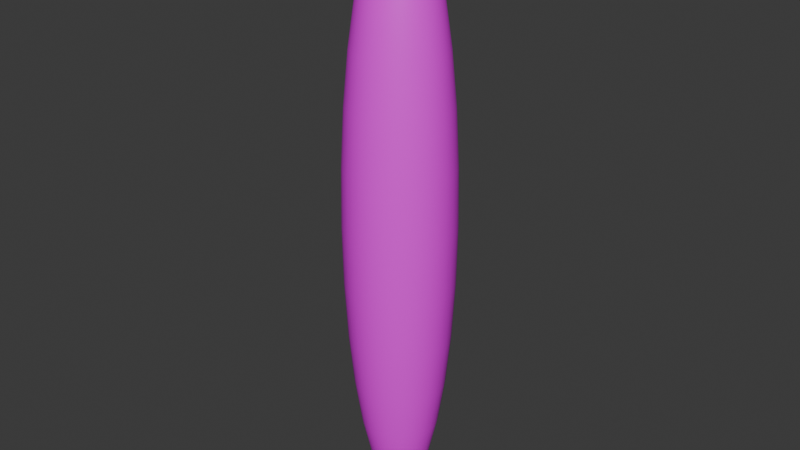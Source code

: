 # Source: animModel.blend  (saved by Blender 4.2.66; exported with 4.5.12 LTS)
import bpy
from mathutils import Matrix  # noqa: F401  (used for matrix-valued properties, if any)

bpy.ops.wm.read_factory_settings(use_empty=True)
scene = bpy.context.scene
scene.name = 'Scene'

# ---- collections
col_collection = bpy.data.collections.new('Collection'); scene.collection.children.link(col_collection)

# ---- images (referenced by path relative to the original .blend; pixels are not part of the script)
import os
ASSET_DIR = os.environ.get("B2B_ASSET_DIR", "")  # directory of the original .blend (textures are referenced by path, not embedded)
HERE = os.path.dirname(os.path.abspath(__file__))  # packed textures are extracted next to this script under _unpacked/

def load_image(name, relpath, width, height, colorspace="sRGB"):
    """Load a texture the original file referenced (path relative to the .blend, or extracted next to this script)."""
    p = next((c for c in (os.path.join(HERE, relpath), os.path.join(ASSET_DIR, relpath)) if relpath and os.path.exists(c)), "")
    if p:
        img = bpy.data.images.load(p, check_existing=True)
        img.name = name
    else:  # same state as the original file: an image datablock whose file is absent (Cycles renders it pink)
        img = bpy.data.images.new(name, width, height)
        img.source = "FILE"
        img.filepath = "//" + (relpath or name)
    img.colorspace_settings.name = colorspace
    return img
img_diffusetexture_png = load_image('DiffuseTexture.png', 'DiffuseTexture.png', 1024, 1024, 'sRGB')

# ---- materials (node trees are filled in below, after node groups)
mat_material_001 = bpy.data.materials.new('Material.001')

# ---- material node trees
mat_material_001.use_nodes = True; mat_material_001.node_tree.nodes.clear()
_N = mat_material_001.node_tree.nodes; _L = mat_material_001.node_tree.links
n0 = _N.new('ShaderNodeBsdfPrincipled'); n0.name = 'Principled BSDF'; n0.location = (10, 300)
n1 = _N.new('ShaderNodeOutputMaterial'); n1.name = 'Material Output'; n1.location = (300, 300)
n2 = _N.new('ShaderNodeTexImage'); n2.name = 'Image Texture'; n2.location = (-363, 274)
n2.image = img_diffusetexture_png
_L.new(n0.outputs[0], n1.inputs[0])
_L.new(n2.outputs[0], n0.inputs[0])
n1.is_active_output = True

# ---- world
world_world = bpy.data.worlds.new('World'); scene.world = world_world
world_world.use_nodes = True; world_world.node_tree.nodes.clear()
_N = world_world.node_tree.nodes; _L = world_world.node_tree.links
n0 = _N.new('ShaderNodeOutputWorld'); n0.name = 'World Output'; n0.location = (300, 300)
n1 = _N.new('ShaderNodeBackground'); n1.name = 'Background'; n1.location = (10, 300)
n1.inputs[0].default_value = (0.05088, 0.05088, 0.05088, 1.0)
_L.new(n1.outputs[0], n0.inputs[0])
n0.is_active_output = True
world_world.color = (0.05088, 0.05088, 0.05088)
world_world.sun_shadow_jitter_overblur = 0.0

# ---- meshes
me_sphere = bpy.data.meshes.new('Sphere')
me_sphere.from_pydata([(0.0, 0.2385, 2.577), (0.0, 0.357, 1.905), (0.0, 0.4211, 1.027), (0.0, 0.4293, 0.5523), (0.0, 0.4211, 0.07722), (0.0, 0.357, -0.8005), (0.01634, 0.08214, 2.94), (0.03205, 0.1611, 2.802), (0.04653, 0.2339, 2.577), (0.05922, 0.2977, 2.274), (0.06964, 0.3501, 1.905), (0.07738, 0.389, 1.484), (0.08214, 0.413, 1.027), (0.08375, 0.4211, 0.5523), (0.08214, 0.413, 0.07722), (0.07738, 0.389, -0.3796), (0.06964, 0.3501, -0.8005), (0.05922, 0.2977, -1.169), (0.04653, 0.2339, -1.472), (0.03205, 0.1611, -1.697), (0.01634, 0.08214, -1.836), (0.03205, 0.07738, 2.94), (0.06287, 0.1518, 2.802), (0.09127, 0.2204, 2.577), (0.1162, 0.2805, 2.274), (0.1366, 0.3298, 1.905), (0.1518, 0.3664, 1.484), (0.1611, 0.389, 1.027), (0.1643, 0.3966, 0.5523), (0.1611, 0.389, 0.07722), (0.1518, 0.3664, -0.3796), (0.1366, 0.3298, -0.8005), (0.1162, 0.2805, -1.169), (0.09127, 0.2204, -1.472), (0.06287, 0.1518, -1.697), (0.03205, 0.07738, -1.836), (0.04653, 0.06964, 2.94), (0.09127, 0.1366, 2.802), (0.1325, 0.1983, 2.577), (0.1687, 0.2524, 2.274), (0.1983, 0.2968, 1.905), (0.2204, 0.3298, 1.484), (0.2339, 0.3501, 1.027), (0.2385, 0.357, 0.5523), (0.2339, 0.3501, 0.07722), (0.2204, 0.3298, -0.3796), (0.1983, 0.2968, -0.8005), (0.1687, 0.2524, -1.169), (0.1325, 0.1983, -1.472), (0.09127, 0.1366, -1.697), (0.04653, 0.06964, -1.836), (0.05922, 0.05922, 2.94), (0.1162, 0.1162, 2.802), (0.1687, 0.1687, 2.577), (0.2147, 0.2147, 2.274), (0.2524, 0.2524, 1.905), (0.2805, 0.2805, 1.484), (0.2977, 0.2977, 1.027), (0.3036, 0.3036, 0.5523), (0.2977, 0.2977, 0.07722), (0.2805, 0.2805, -0.3796), (0.2524, 0.2524, -0.8005), (0.2147, 0.2147, -1.169), (0.1687, 0.1687, -1.472), (0.1162, 0.1162, -1.697), (0.05922, 0.05922, -1.836), (0.06964, 0.04653, 2.94), (0.1366, 0.09127, 2.802), (0.1983, 0.1325, 2.577), (0.2524, 0.1687, 2.274), (0.2968, 0.1983, 1.905), (0.3298, 0.2204, 1.484), (0.3501, 0.2339, 1.027), (0.357, 0.2385, 0.5523), (0.3501, 0.2339, 0.07722), (0.3298, 0.2204, -0.3796), (0.2968, 0.1983, -0.8005), (0.2524, 0.1687, -1.169), (0.1983, 0.1325, -1.472), (0.1366, 0.09127, -1.697), (0.06964, 0.04653, -1.836), (0.0, 0.0, 2.987), (0.07738, 0.03205, 2.94), (0.1518, 0.06287, 2.802), (0.2204, 0.09127, 2.577), (0.2805, 0.1162, 2.274), (0.3298, 0.1366, 1.905), (0.3664, 0.1518, 1.484), (0.389, 0.1611, 1.027), (0.3966, 0.1643, 0.5523), (0.389, 0.1611, 0.07722), (0.3664, 0.1518, -0.3796), (0.3298, 0.1366, -0.8005), (0.2805, 0.1162, -1.169), (0.2204, 0.09127, -1.472), (0.1518, 0.06287, -1.697), (0.07738, 0.03205, -1.836), (0.08214, 0.01634, 2.94), (0.1611, 0.03205, 2.802), (0.2339, 0.04653, 2.577), (0.2977, 0.05922, 2.274), (0.3501, 0.06964, 1.905), (0.389, 0.07738, 1.484), (0.413, 0.08214, 1.027), (0.4211, 0.08375, 0.5523), (0.413, 0.08214, 0.07722), (0.389, 0.07738, -0.3796), (0.3501, 0.06964, -0.8005), (0.2977, 0.05922, -1.169), (0.2339, 0.04653, -1.472), (0.1611, 0.03205, -1.697), (0.08214, 0.01634, -1.836), (0.08375, -4.798e-09, 2.94), (0.1643, -9.596e-09, 2.802), (0.2385, -2.239e-08, 2.577), (0.3036, 6.397e-09, 2.274), (0.357, -3.838e-08, 1.905), (0.3966, 1.919e-08, 1.484), (0.4211, -3.838e-08, 1.027), (0.4293, -7.037e-08, 0.5523), (0.4211, -3.838e-08, 0.07722), (0.3966, 1.919e-08, -0.3796), (0.357, -3.838e-08, -0.8005), (0.3036, 6.397e-09, -1.169), (0.2385, -2.239e-08, -1.472), (0.1643, -9.596e-09, -1.697), (0.08375, -4.798e-09, -1.836), (0.08214, -0.01634, 2.94), (0.1611, -0.03205, 2.802), (0.2339, -0.04653, 2.577), (0.2977, -0.05922, 2.274), (0.3501, -0.06964, 1.905), (0.389, -0.07738, 1.484), (0.413, -0.08214, 1.027), (0.4211, -0.08375, 0.5523), (0.413, -0.08214, 0.07722), (0.389, -0.07738, -0.3796), (0.3501, -0.06964, -0.8005), (0.2977, -0.05922, -1.169), (0.2339, -0.04653, -1.472), (0.1611, -0.03205, -1.697), (0.08214, -0.01634, -1.836), (0.07738, -0.03205, 2.94), (0.1518, -0.06287, 2.802), (0.2204, -0.09127, 2.577), (0.2805, -0.1162, 2.274), (0.3298, -0.1366, 1.905), (0.3664, -0.1518, 1.484), (0.389, -0.1611, 1.027), (0.3966, -0.1643, 0.5523), (0.389, -0.1611, 0.07722), (0.3664, -0.1518, -0.3796), (0.3298, -0.1366, -0.8005), (0.2805, -0.1162, -1.169), (0.2204, -0.09127, -1.472), (0.1518, -0.06287, -1.697), (0.07738, -0.03205, -1.836), (0.06964, -0.04653, 2.94), (0.1366, -0.09127, 2.802), (0.1983, -0.1325, 2.577), (0.2524, -0.1687, 2.274), (0.2968, -0.1983, 1.905), (0.3298, -0.2204, 1.484), (0.3501, -0.2339, 1.027), (0.357, -0.2385, 0.5523), (0.3501, -0.2339, 0.07722), (0.3298, -0.2204, -0.3796), (0.2968, -0.1983, -0.8005), (0.2524, -0.1687, -1.169), (0.1983, -0.1325, -1.472), (0.1366, -0.09127, -1.697), (0.06964, -0.04653, -1.836), (0.05922, -0.05922, 2.94), (0.1162, -0.1162, 2.802), (0.1687, -0.1687, 2.577), (0.2147, -0.2147, 2.274), (0.2524, -0.2524, 1.905), (0.2805, -0.2805, 1.484), (0.2977, -0.2977, 1.027), (0.3036, -0.3036, 0.5523), (0.2977, -0.2977, 0.07722), (0.2805, -0.2805, -0.3796), (0.2524, -0.2524, -0.8005), (0.2147, -0.2147, -1.169), (0.1687, -0.1687, -1.472), (0.1162, -0.1162, -1.697), (0.05922, -0.05922, -1.836), (0.04653, -0.06964, 2.94), (0.09127, -0.1366, 2.802), (0.1325, -0.1983, 2.577), (0.1687, -0.2524, 2.274), (0.1983, -0.2968, 1.905), (0.2204, -0.3298, 1.484), (0.2339, -0.3501, 1.027), (0.2385, -0.357, 0.5523), (0.2339, -0.3501, 0.07722), (0.2204, -0.3298, -0.3796), (0.1983, -0.2968, -0.8005), (0.1687, -0.2524, -1.169), (0.1325, -0.1983, -1.472), (0.09127, -0.1366, -1.697), (0.04653, -0.06964, -1.836), (0.03205, -0.07738, 2.94), (0.06287, -0.1518, 2.802), (0.09127, -0.2204, 2.577), (0.1162, -0.2805, 2.274), (0.1366, -0.3298, 1.905), (0.1518, -0.3664, 1.484), (0.1611, -0.389, 1.027), (0.1643, -0.3966, 0.5523), (0.1611, -0.389, 0.07722), (0.1518, -0.3664, -0.3796), (0.1366, -0.3298, -0.8005), (0.1162, -0.2805, -1.169), (0.09127, -0.2204, -1.472), (0.06287, -0.1518, -1.697), (0.03205, -0.07738, -1.836), (0.01634, -0.08214, 2.94), (0.03205, -0.1611, 2.802), (0.04653, -0.2339, 2.577), (0.05922, -0.2977, 2.274), (0.06964, -0.3501, 1.905), (0.07738, -0.389, 1.484), (0.08214, -0.413, 1.027), (0.08375, -0.4211, 0.5523), (0.08214, -0.413, 0.07722), (0.07738, -0.389, -0.3796), (0.06964, -0.3501, -0.8005), (0.05922, -0.2977, -1.169), (0.04653, -0.2339, -1.472), (0.03205, -0.1611, -1.697), (0.01634, -0.08214, -1.836), (-3.199e-09, -0.08375, 2.94), (-2.239e-08, -0.1643, 2.802), (-4.158e-08, -0.2385, 2.577), (-6.397e-09, -0.3036, 2.274), (-4.478e-08, -0.357, 1.905), (1.279e-08, -0.3966, 1.484), (-5.757e-08, -0.4211, 1.027), (-1.407e-07, -0.4293, 0.5523), (-5.757e-08, -0.4211, 0.07722), (1.279e-08, -0.3966, -0.3796), (-4.478e-08, -0.357, -0.8005), (-6.397e-09, -0.3036, -1.169), (-4.158e-08, -0.2385, -1.472), (-2.239e-08, -0.1643, -1.697), (-3.199e-09, -0.08375, -1.836), (-0.01634, -0.08214, 2.94), (-0.03205, -0.1611, 2.802), (-0.04653, -0.2339, 2.577), (-0.05922, -0.2977, 2.274), (-0.06964, -0.3501, 1.905), (-0.07738, -0.389, 1.484), (-0.08214, -0.413, 1.027), (-0.08375, -0.4211, 0.5523), (-0.08214, -0.413, 0.07722), (-0.07738, -0.389, -0.3796), (-0.06964, -0.3501, -0.8005), (-0.05922, -0.2977, -1.169), (-0.04653, -0.2339, -1.472), (-0.03205, -0.1611, -1.697), (-0.01634, -0.08214, -1.836), (-0.03205, -0.07738, 2.94), (-0.06287, -0.1518, 2.802), (-0.09127, -0.2204, 2.577), (-0.1162, -0.2805, 2.274), (-0.1366, -0.3298, 1.905), (-0.1518, -0.3664, 1.484), (-0.1611, -0.389, 1.027), (-0.1643, -0.3966, 0.5523), (-0.1611, -0.389, 0.07722), (-0.1518, -0.3664, -0.3796), (-0.1366, -0.3298, -0.8005), (-0.1162, -0.2805, -1.169), (-0.09127, -0.2204, -1.472), (-0.06287, -0.1518, -1.697), (-0.03205, -0.07738, -1.836), (-0.04653, -0.06964, 2.94), (-0.09127, -0.1366, 2.802), (-0.1325, -0.1983, 2.577), (-0.1687, -0.2524, 2.274), (-0.1983, -0.2968, 1.905), (-0.2204, -0.3298, 1.484), (-0.2339, -0.3501, 1.027), (-0.2385, -0.357, 0.5523), (-0.2339, -0.3501, 0.07722), (-0.2204, -0.3298, -0.3796), (-0.1983, -0.2968, -0.8005), (-0.1687, -0.2524, -1.169), (-0.1325, -0.1983, -1.472), (-0.09127, -0.1366, -1.697), (-0.04653, -0.06964, -1.836), (-0.05922, -0.05922, 2.94), (-0.1162, -0.1162, 2.802), (-0.1687, -0.1687, 2.577), (-0.2147, -0.2147, 2.274), (-0.2524, -0.2524, 1.905), (-0.2805, -0.2805, 1.484), (-0.2977, -0.2977, 1.027), (-0.3036, -0.3036, 0.5523), (-0.2977, -0.2977, 0.07722), (-0.2805, -0.2805, -0.3796), (-0.2524, -0.2524, -0.8005), (-0.2147, -0.2147, -1.169), (-0.1687, -0.1687, -1.472), (-0.1162, -0.1162, -1.697), (-0.05922, -0.05922, -1.836), (0.0, 0.0, -1.883), (-0.06964, -0.04653, 2.94), (-0.1366, -0.09127, 2.802), (-0.1983, -0.1325, 2.577), (-0.2524, -0.1687, 2.274), (-0.2968, -0.1983, 1.905), (-0.3298, -0.2204, 1.484), (-0.3501, -0.2339, 1.027), (-0.357, -0.2385, 0.5523), (-0.3501, -0.2339, 0.07722), (-0.3298, -0.2204, -0.3796), (-0.2968, -0.1983, -0.8005), (-0.2524, -0.1687, -1.169), (-0.1983, -0.1325, -1.472), (-0.1366, -0.09127, -1.697), (-0.06964, -0.04653, -1.836), (-0.07738, -0.03205, 2.94), (-0.1518, -0.06287, 2.802), (-0.2204, -0.09127, 2.577), (-0.2805, -0.1162, 2.274), (-0.3298, -0.1366, 1.905), (-0.3664, -0.1518, 1.484), (-0.389, -0.1611, 1.027), (-0.3966, -0.1643, 0.5523), (-0.389, -0.1611, 0.07722), (-0.3664, -0.1518, -0.3796), (-0.3298, -0.1366, -0.8005), (-0.2805, -0.1162, -1.169), (-0.2204, -0.09127, -1.472), (-0.1518, -0.06287, -1.697), (-0.07738, -0.03205, -1.836), (-0.08214, -0.01634, 2.94), (-0.1611, -0.03205, 2.802), (-0.2339, -0.04653, 2.577), (-0.2977, -0.05922, 2.274), (-0.3501, -0.06964, 1.905), (-0.389, -0.07738, 1.484), (-0.413, -0.08214, 1.027), (-0.4211, -0.08375, 0.5523), (-0.413, -0.08214, 0.07722), (-0.389, -0.07738, -0.3796), (-0.3501, -0.06964, -0.8005), (-0.2977, -0.05922, -1.169), (-0.2339, -0.04653, -1.472), (-0.1611, -0.03205, -1.697), (-0.08214, -0.01634, -1.836), (-0.08375, 7.996e-09, 2.94), (-0.1643, 2.239e-08, 2.802), (-0.2385, 6.397e-08, 2.577), (-0.3036, 1.279e-08, 2.274), (-0.357, 7.037e-08, 1.905), (-0.3966, 6.397e-09, 1.484), (-0.4211, 1.151e-07, 1.027), (-0.4293, 1.919e-07, 0.5523), (-0.4211, 1.151e-07, 0.07722), (-0.3966, 6.397e-09, -0.3796), (-0.357, 7.037e-08, -0.8005), (-0.3036, 1.279e-08, -1.169), (-0.2385, 6.397e-08, -1.472), (-0.1643, 2.239e-08, -1.697), (-0.08375, 7.996e-09, -1.836), (-0.08214, 0.01634, 2.94), (-0.1611, 0.03205, 2.802), (-0.2339, 0.04653, 2.577), (-0.2977, 0.05922, 2.274), (-0.3501, 0.06964, 1.905), (-0.389, 0.07738, 1.484), (-0.413, 0.08214, 1.027), (-0.4211, 0.08375, 0.5523), (-0.413, 0.08214, 0.07722), (-0.389, 0.07738, -0.3796), (-0.3501, 0.06964, -0.8005), (-0.2977, 0.05922, -1.169), (-0.2339, 0.04653, -1.472), (-0.1611, 0.03205, -1.697), (-0.08214, 0.01634, -1.836), (-0.07738, 0.03205, 2.94), (-0.1518, 0.06287, 2.802), (-0.2204, 0.09127, 2.577), (-0.2805, 0.1162, 2.274), (-0.3298, 0.1366, 1.905), (-0.3664, 0.1518, 1.484), (-0.389, 0.1611, 1.027), (-0.3966, 0.1643, 0.5523), (-0.389, 0.1611, 0.07722), (-0.3664, 0.1518, -0.3796), (-0.3298, 0.1366, -0.8005), (-0.2805, 0.1162, -1.169), (-0.2204, 0.09127, -1.472), (-0.1518, 0.06287, -1.697), (-0.07738, 0.03205, -1.836), (-0.06964, 0.04653, 2.94), (-0.1366, 0.09127, 2.802), (-0.1983, 0.1325, 2.577), (-0.2524, 0.1687, 2.274), (-0.2968, 0.1983, 1.905), (-0.3298, 0.2204, 1.484), (-0.3501, 0.2339, 1.027), (-0.357, 0.2385, 0.5523), (-0.3501, 0.2339, 0.07722), (-0.3298, 0.2204, -0.3796), (-0.2968, 0.1983, -0.8005), (-0.2524, 0.1687, -1.169), (-0.1983, 0.1325, -1.472), (-0.1366, 0.09127, -1.697), (-0.06964, 0.04653, -1.836), (-0.05922, 0.05922, 2.94), (-0.1162, 0.1162, 2.802), (-0.1687, 0.1687, 2.577), (-0.2147, 0.2147, 2.274), (-0.2524, 0.2524, 1.905), (-0.2805, 0.2805, 1.484), (-0.2977, 0.2977, 1.027), (-0.3036, 0.3036, 0.5523), (-0.2977, 0.2977, 0.07722), (-0.2805, 0.2805, -0.3796), (-0.2524, 0.2524, -0.8005), (-0.2147, 0.2147, -1.169), (-0.1687, 0.1687, -1.472), (-0.1162, 0.1162, -1.697), (-0.05922, 0.05922, -1.836), (-0.04653, 0.06964, 2.94), (-0.09127, 0.1366, 2.802), (-0.1325, 0.1983, 2.577), (-0.1687, 0.2524, 2.274), (-0.1983, 0.2968, 1.905), (-0.2204, 0.3298, 1.484), (-0.2339, 0.3501, 1.027), (-0.2385, 0.357, 0.5523), (-0.2339, 0.3501, 0.07722), (-0.2204, 0.3298, -0.3796), (-0.1983, 0.2968, -0.8005), (-0.1687, 0.2524, -1.169), (-0.1325, 0.1983, -1.472), (-0.09127, 0.1366, -1.697), (-0.04653, 0.06964, -1.836), (-0.03205, 0.07738, 2.94), (-0.06287, 0.1518, 2.802), (-0.09127, 0.2204, 2.577), (-0.1162, 0.2805, 2.274), (-0.1366, 0.3298, 1.905), (-0.1518, 0.3664, 1.484), (-0.1611, 0.389, 1.027), (-0.1643, 0.3966, 0.5523), (-0.1611, 0.389, 0.07722), (-0.1518, 0.3664, -0.3796), (-0.1366, 0.3298, -0.8005), (-0.1162, 0.2805, -1.169), (-0.09127, 0.2204, -1.472), (-0.06287, 0.1518, -1.697), (-0.03205, 0.07738, -1.836), (-0.01634, 0.08214, 2.94), (-0.03205, 0.1611, 2.802), (-0.04653, 0.2339, 2.577), (-0.05922, 0.2977, 2.274), (-0.06964, 0.3501, 1.905), (-0.07738, 0.389, 1.484), (-0.08214, 0.413, 1.027), (-0.08375, 0.4211, 0.5523), (-0.08214, 0.413, 0.07722), (-0.07738, 0.389, -0.3796), (-0.06964, 0.3501, -0.8005), (-0.05922, 0.2977, -1.169), (-0.04653, 0.2339, -1.472), (-0.03205, 0.1611, -1.697), (-0.01634, 0.08214, -1.836), (6.397e-09, 0.08375, 2.94), (2.879e-08, 0.1643, 2.802), (3.838e-08, 0.3036, 2.274), (2.559e-08, 0.3966, 1.484), (2.559e-08, 0.3966, -0.3796), (3.838e-08, 0.3036, -1.169), (9.276e-08, 0.2385, -1.472), (2.879e-08, 0.1643, -1.697), (6.397e-09, 0.08375, -1.836)], [], [(5, 477, 15, 16), (475, 0, 8, 9), (478, 5, 16, 17), (1, 475, 9, 10), (479, 478, 17, 18), (476, 1, 10, 11), (480, 479, 18, 19), (2, 476, 11, 12), (481, 480, 19, 20), (3, 2, 12, 13), (473, 81, 6), (307, 481, 20), (4, 3, 13, 14), (474, 473, 6, 7), (477, 4, 14, 15), (0, 474, 7, 8), (15, 14, 29, 30), (8, 7, 22, 23), (16, 15, 30, 31), (9, 8, 23, 24), (17, 16, 31, 32), (10, 9, 24, 25), (18, 17, 32, 33), (11, 10, 25, 26), (19, 18, 33, 34), (12, 11, 26, 27), (20, 19, 34, 35), (13, 12, 27, 28), (6, 81, 21), (307, 20, 35), (14, 13, 28, 29), (7, 6, 21, 22), (34, 33, 48, 49), (27, 26, 41, 42), (35, 34, 49, 50), (28, 27, 42, 43), (21, 81, 36), (307, 35, 50), (29, 28, 43, 44), (22, 21, 36, 37), (30, 29, 44, 45), (23, 22, 37, 38), (31, 30, 45, 46), (24, 23, 38, 39), (32, 31, 46, 47), (25, 24, 39, 40), (33, 32, 47, 48), (26, 25, 40, 41), (38, 37, 52, 53), (46, 45, 60, 61), (39, 38, 53, 54), (47, 46, 61, 62), (40, 39, 54, 55), (48, 47, 62, 63), (41, 40, 55, 56), (49, 48, 63, 64), (42, 41, 56, 57), (50, 49, 64, 65), (43, 42, 57, 58), (36, 81, 51), (307, 50, 65), (44, 43, 58, 59), (37, 36, 51, 52), (45, 44, 59, 60), (57, 56, 71, 72), (65, 64, 79, 80), (58, 57, 72, 73), (51, 81, 66), (307, 65, 80), (59, 58, 73, 74), (52, 51, 66, 67), (60, 59, 74, 75), (53, 52, 67, 68), (61, 60, 75, 76), (54, 53, 68, 69), (62, 61, 76, 77), (55, 54, 69, 70), (63, 62, 77, 78), (56, 55, 70, 71), (64, 63, 78, 79), (76, 75, 91, 92), (69, 68, 84, 85), (77, 76, 92, 93), (70, 69, 85, 86), (78, 77, 93, 94), (71, 70, 86, 87), (79, 78, 94, 95), (72, 71, 87, 88), (80, 79, 95, 96), (73, 72, 88, 89), (66, 81, 82), (307, 80, 96), (74, 73, 89, 90), (67, 66, 82, 83), (75, 74, 90, 91), (68, 67, 83, 84), (96, 95, 110, 111), (89, 88, 103, 104), (82, 81, 97), (307, 96, 111), (90, 89, 104, 105), (83, 82, 97, 98), (91, 90, 105, 106), (84, 83, 98, 99), (92, 91, 106, 107), (85, 84, 99, 100), (93, 92, 107, 108), (86, 85, 100, 101), (94, 93, 108, 109), (87, 86, 101, 102), (95, 94, 109, 110), (88, 87, 102, 103), (108, 107, 122, 123), (101, 100, 115, 116), (109, 108, 123, 124), (102, 101, 116, 117), (110, 109, 124, 125), (103, 102, 117, 118), (111, 110, 125, 126), (104, 103, 118, 119), (97, 81, 112), (307, 111, 126), (105, 104, 119, 120), (98, 97, 112, 113), (106, 105, 120, 121), (99, 98, 113, 114), (107, 106, 121, 122), (100, 99, 114, 115), (112, 81, 127), (307, 126, 141), (120, 119, 134, 135), (113, 112, 127, 128), (121, 120, 135, 136), (114, 113, 128, 129), (122, 121, 136, 137), (115, 114, 129, 130), (123, 122, 137, 138), (116, 115, 130, 131), (124, 123, 138, 139), (117, 116, 131, 132), (125, 124, 139, 140), (118, 117, 132, 133), (126, 125, 140, 141), (119, 118, 133, 134), (131, 130, 145, 146), (139, 138, 153, 154), (132, 131, 146, 147), (140, 139, 154, 155), (133, 132, 147, 148), (141, 140, 155, 156), (134, 133, 148, 149), (127, 81, 142), (307, 141, 156), (135, 134, 149, 150), (128, 127, 142, 143), (136, 135, 150, 151), (129, 128, 143, 144), (137, 136, 151, 152), (130, 129, 144, 145), (138, 137, 152, 153), (150, 149, 164, 165), (143, 142, 157, 158), (151, 150, 165, 166), (144, 143, 158, 159), (152, 151, 166, 167), (145, 144, 159, 160), (153, 152, 167, 168), (146, 145, 160, 161), (154, 153, 168, 169), (147, 146, 161, 162), (155, 154, 169, 170), (148, 147, 162, 163), (156, 155, 170, 171), (149, 148, 163, 164), (142, 81, 157), (307, 156, 171), (169, 168, 183, 184), (162, 161, 176, 177), (170, 169, 184, 185), (163, 162, 177, 178), (171, 170, 185, 186), (164, 163, 178, 179), (157, 81, 172), (307, 171, 186), (165, 164, 179, 180), (158, 157, 172, 173), (166, 165, 180, 181), (159, 158, 173, 174), (167, 166, 181, 182), (160, 159, 174, 175), (168, 167, 182, 183), (161, 160, 175, 176), (173, 172, 187, 188), (181, 180, 195, 196), (174, 173, 188, 189), (182, 181, 196, 197), (175, 174, 189, 190), (183, 182, 197, 198), (176, 175, 190, 191), (184, 183, 198, 199), (177, 176, 191, 192), (185, 184, 199, 200), (178, 177, 192, 193), (186, 185, 200, 201), (179, 178, 193, 194), (172, 81, 187), (307, 186, 201), (180, 179, 194, 195), (192, 191, 206, 207), (200, 199, 214, 215), (193, 192, 207, 208), (201, 200, 215, 216), (194, 193, 208, 209), (187, 81, 202), (307, 201, 216), (195, 194, 209, 210), (188, 187, 202, 203), (196, 195, 210, 211), (189, 188, 203, 204), (197, 196, 211, 212), (190, 189, 204, 205), (198, 197, 212, 213), (191, 190, 205, 206), (199, 198, 213, 214), (211, 210, 225, 226), (204, 203, 218, 219), (212, 211, 226, 227), (205, 204, 219, 220), (213, 212, 227, 228), (206, 205, 220, 221), (214, 213, 228, 229), (207, 206, 221, 222), (215, 214, 229, 230), (208, 207, 222, 223), (216, 215, 230, 231), (209, 208, 223, 224), (202, 81, 217), (307, 216, 231), (210, 209, 224, 225), (203, 202, 217, 218), (230, 229, 244, 245), (223, 222, 237, 238), (231, 230, 245, 246), (224, 223, 238, 239), (217, 81, 232), (307, 231, 246), (225, 224, 239, 240), (218, 217, 232, 233), (226, 225, 240, 241), (219, 218, 233, 234), (227, 226, 241, 242), (220, 219, 234, 235), (228, 227, 242, 243), (221, 220, 235, 236), (229, 228, 243, 244), (222, 221, 236, 237), (242, 241, 256, 257), (235, 234, 249, 250), (243, 242, 257, 258), (236, 235, 250, 251), (244, 243, 258, 259), (237, 236, 251, 252), (245, 244, 259, 260), (238, 237, 252, 253), (246, 245, 260, 261), (239, 238, 253, 254), (232, 81, 247), (307, 246, 261), (240, 239, 254, 255), (233, 232, 247, 248), (241, 240, 255, 256), (234, 233, 248, 249), (261, 260, 275, 276), (254, 253, 268, 269), (247, 81, 262), (307, 261, 276), (255, 254, 269, 270), (248, 247, 262, 263), (256, 255, 270, 271), (249, 248, 263, 264), (257, 256, 271, 272), (250, 249, 264, 265), (258, 257, 272, 273), (251, 250, 265, 266), (259, 258, 273, 274), (252, 251, 266, 267), (260, 259, 274, 275), (253, 252, 267, 268), (265, 264, 279, 280), (273, 272, 287, 288), (266, 265, 280, 281), (274, 273, 288, 289), (267, 266, 281, 282), (275, 274, 289, 290), (268, 267, 282, 283), (276, 275, 290, 291), (269, 268, 283, 284), (262, 81, 277), (307, 276, 291), (270, 269, 284, 285), (263, 262, 277, 278), (271, 270, 285, 286), (264, 263, 278, 279), (272, 271, 286, 287), (284, 283, 298, 299), (277, 81, 292), (307, 291, 306), (285, 284, 299, 300), (278, 277, 292, 293), (286, 285, 300, 301), (279, 278, 293, 294), (287, 286, 301, 302), (280, 279, 294, 295), (288, 287, 302, 303), (281, 280, 295, 296), (289, 288, 303, 304), (282, 281, 296, 297), (290, 289, 304, 305), (283, 282, 297, 298), (291, 290, 305, 306), (303, 302, 318, 319), (296, 295, 311, 312), (304, 303, 319, 320), (297, 296, 312, 313), (305, 304, 320, 321), (298, 297, 313, 314), (306, 305, 321, 322), (299, 298, 314, 315), (292, 81, 308), (307, 306, 322), (300, 299, 315, 316), (293, 292, 308, 309), (301, 300, 316, 317), (294, 293, 309, 310), (302, 301, 317, 318), (295, 294, 310, 311), (308, 81, 323), (307, 322, 337), (316, 315, 330, 331), (309, 308, 323, 324), (317, 316, 331, 332), (310, 309, 324, 325), (318, 317, 332, 333), (311, 310, 325, 326), (319, 318, 333, 334), (312, 311, 326, 327), (320, 319, 334, 335), (313, 312, 327, 328), (321, 320, 335, 336), (314, 313, 328, 329), (322, 321, 336, 337), (315, 314, 329, 330), (327, 326, 341, 342), (335, 334, 349, 350), (328, 327, 342, 343), (336, 335, 350, 351), (329, 328, 343, 344), (337, 336, 351, 352), (330, 329, 344, 345), (323, 81, 338), (307, 337, 352), (331, 330, 345, 346), (324, 323, 338, 339), (332, 331, 346, 347), (325, 324, 339, 340), (333, 332, 347, 348), (326, 325, 340, 341), (334, 333, 348, 349), (346, 345, 360, 361), (339, 338, 353, 354), (347, 346, 361, 362), (340, 339, 354, 355), (348, 347, 362, 363), (341, 340, 355, 356), (349, 348, 363, 364), (342, 341, 356, 357), (350, 349, 364, 365), (343, 342, 357, 358), (351, 350, 365, 366), (344, 343, 358, 359), (352, 351, 366, 367), (345, 344, 359, 360), (338, 81, 353), (307, 352, 367), (365, 364, 379, 380), (358, 357, 372, 373), (366, 365, 380, 381), (359, 358, 373, 374), (367, 366, 381, 382), (360, 359, 374, 375), (353, 81, 368), (307, 367, 382), (361, 360, 375, 376), (354, 353, 368, 369), (362, 361, 376, 377), (355, 354, 369, 370), (363, 362, 377, 378), (356, 355, 370, 371), (364, 363, 378, 379), (357, 356, 371, 372), (377, 376, 391, 392), (370, 369, 384, 385), (378, 377, 392, 393), (371, 370, 385, 386), (379, 378, 393, 394), (372, 371, 386, 387), (380, 379, 394, 395), (373, 372, 387, 388), (381, 380, 395, 396), (374, 373, 388, 389), (382, 381, 396, 397), (375, 374, 389, 390), (368, 81, 383), (307, 382, 397), (376, 375, 390, 391), (369, 368, 383, 384), (396, 395, 410, 411), (389, 388, 403, 404), (397, 396, 411, 412), (390, 389, 404, 405), (383, 81, 398), (307, 397, 412), (391, 390, 405, 406), (384, 383, 398, 399), (392, 391, 406, 407), (385, 384, 399, 400), (393, 392, 407, 408), (386, 385, 400, 401), (394, 393, 408, 409), (387, 386, 401, 402), (395, 394, 409, 410), (388, 387, 402, 403), (400, 399, 414, 415), (408, 407, 422, 423), (401, 400, 415, 416), (409, 408, 423, 424), (402, 401, 416, 417), (410, 409, 424, 425), (403, 402, 417, 418), (411, 410, 425, 426), (404, 403, 418, 419), (412, 411, 426, 427), (405, 404, 419, 420), (398, 81, 413), (307, 412, 427), (406, 405, 420, 421), (399, 398, 413, 414), (407, 406, 421, 422), (419, 418, 433, 434), (427, 426, 441, 442), (420, 419, 434, 435), (413, 81, 428), (307, 427, 442), (421, 420, 435, 436), (414, 413, 428, 429), (422, 421, 436, 437), (415, 414, 429, 430), (423, 422, 437, 438), (416, 415, 430, 431), (424, 423, 438, 439), (417, 416, 431, 432), (425, 424, 439, 440), (418, 417, 432, 433), (426, 425, 440, 441), (438, 437, 452, 453), (431, 430, 445, 446), (439, 438, 453, 454), (432, 431, 446, 447), (440, 439, 454, 455), (433, 432, 447, 448), (441, 440, 455, 456), (434, 433, 448, 449), (442, 441, 456, 457), (435, 434, 449, 450), (428, 81, 443), (307, 442, 457), (436, 435, 450, 451), (429, 428, 443, 444), (437, 436, 451, 452), (430, 429, 444, 445), (457, 456, 471, 472), (450, 449, 464, 465), (443, 81, 458), (307, 457, 472), (451, 450, 465, 466), (444, 443, 458, 459), (452, 451, 466, 467), (445, 444, 459, 460), (453, 452, 467, 468), (446, 445, 460, 461), (454, 453, 468, 469), (447, 446, 461, 462), (455, 454, 469, 470), (448, 447, 462, 463), (456, 455, 470, 471), (449, 448, 463, 464), (461, 460, 0, 475), (469, 468, 5, 478), (462, 461, 475, 1), (470, 469, 478, 479), (463, 462, 1, 476), (471, 470, 479, 480), (464, 463, 476, 2), (472, 471, 480, 481), (465, 464, 2, 3), (458, 81, 473), (307, 472, 481), (466, 465, 3, 4), (459, 458, 473, 474), (467, 466, 4, 477), (460, 459, 474, 0), (468, 467, 477, 5)])
me_sphere.polygons.foreach_set('use_smooth', [True] * 512)
_uv = me_sphere.uv_layers.new(name='UVMap')
_uv.uv.foreach_set('vector', [0.75, 0.3125, 0.75, 0.375, 0.7188, 0.375, 0.7188, 0.3125, 0.75, 0.75, 0.75, 0.8125, 0.7188, 0.8125, 0.7188, 0.75, 0.75, 0.25, 0.75, 0.3125, 0.7188, 0.3125, 0.7188, 0.25, 0.75, 0.6875, 0.75, 0.75, 0.7188, 0.75, 0.7188, 0.6875, 0.75, 0.1875, 0.75, 0.25, 0.7188, 0.25, 0.7188, 0.1875, 0.75, 0.625, 0.75, 0.6875, 0.7188, 0.6875, 0.7188, 0.625, 0.75, 0.125, 0.75, 0.1875, 0.7188, 0.1875, 0.7188, 0.125, 0.75, 0.5625, 0.75, 0.625, 0.7188, 0.625, 0.7188, 0.5625, 0.75, 0.0625, 0.75, 0.125, 0.7188, 0.125, 0.7188, 0.0625, 0.75, 0.5, 0.75, 0.5625, 0.7188, 0.5625, 0.7188, 0.5, 0.75, 0.9375, 0.7344, 1.0, 0.7188, 0.9375, 0.7344, 0.0, 0.75, 0.0625, 0.7188, 0.0625, 0.75, 0.4375, 0.75, 0.5, 0.7188, 0.5, 0.7188, 0.4375, 0.75, 0.875, 0.75, 0.9375, 0.7188, 0.9375, 0.7188, 0.875, 0.75, 0.375, 0.75, 0.4375, 0.7188, 0.4375, 0.7188, 0.375, 0.75, 0.8125, 0.75, 0.875, 0.7188, 0.875, 0.7188, 0.8125, 0.7188, 0.375, 0.7188, 0.4375, 0.6875, 0.4375, 0.6875, 0.375, 0.7188, 0.8125, 0.7188, 0.875, 0.6875, 0.875, 0.6875, 0.8125, 0.7188, 0.3125, 0.7188, 0.375, 0.6875, 0.375, 0.6875, 0.3125, 0.7188, 0.75, 0.7188, 0.8125, 0.6875, 0.8125, 0.6875, 0.75, 0.7188, 0.25, 0.7188, 0.3125, 0.6875, 0.3125, 0.6875, 0.25, 0.7188, 0.6875, 0.7188, 0.75, 0.6875, 0.75, 0.6875, 0.6875, 0.7188, 0.1875, 0.7188, 0.25, 0.6875, 0.25, 0.6875, 0.1875, 0.7188, 0.625, 0.7188, 0.6875, 0.6875, 0.6875, 0.6875, 0.625, 0.7188, 0.125, 0.7188, 0.1875, 0.6875, 0.1875, 0.6875, 0.125, 0.7188, 0.5625, 0.7188, 0.625, 0.6875, 0.625, 0.6875, 0.5625, 0.7188, 0.0625, 0.7188, 0.125, 0.6875, 0.125, 0.6875, 0.0625, 0.7188, 0.5, 0.7188, 0.5625, 0.6875, 0.5625, 0.6875, 0.5, 0.7188, 0.9375, 0.7031, 1.0, 0.6875, 0.9375, 0.7031, 0.0, 0.7188, 0.0625, 0.6875, 0.0625, 0.7188, 0.4375, 0.7188, 0.5, 0.6875, 0.5, 0.6875, 0.4375, 0.7188, 0.875, 0.7188, 0.9375, 0.6875, 0.9375, 0.6875, 0.875, 0.6875, 0.125, 0.6875, 0.1875, 0.6562, 0.1875, 0.6562, 0.125, 0.6875, 0.5625, 0.6875, 0.625, 0.6562, 0.625, 0.6562, 0.5625, 0.6875, 0.0625, 0.6875, 0.125, 0.6562, 0.125, 0.6562, 0.0625, 0.6875, 0.5, 0.6875, 0.5625, 0.6562, 0.5625, 0.6562, 0.5, 0.6875, 0.9375, 0.6719, 1.0, 0.6562, 0.9375, 0.6719, 0.0, 0.6875, 0.0625, 0.6562, 0.0625, 0.6875, 0.4375, 0.6875, 0.5, 0.6562, 0.5, 0.6562, 0.4375, 0.6875, 0.875, 0.6875, 0.9375, 0.6562, 0.9375, 0.6562, 0.875, 0.6875, 0.375, 0.6875, 0.4375, 0.6562, 0.4375, 0.6562, 0.375, 0.6875, 0.8125, 0.6875, 0.875, 0.6562, 0.875, 0.6562, 0.8125, 0.6875, 0.3125, 0.6875, 0.375, 0.6562, 0.375, 0.6562, 0.3125, 0.6875, 0.75, 0.6875, 0.8125, 0.6562, 0.8125, 0.6562, 0.75, 0.6875, 0.25, 0.6875, 0.3125, 0.6562, 0.3125, 0.6562, 0.25, 0.6875, 0.6875, 0.6875, 0.75, 0.6562, 0.75, 0.6562, 0.6875, 0.6875, 0.1875, 0.6875, 0.25, 0.6562, 0.25, 0.6562, 0.1875, 0.6875, 0.625, 0.6875, 0.6875, 0.6562, 0.6875, 0.6562, 0.625, 0.6562, 0.8125, 0.6562, 0.875, 0.625, 0.875, 0.625, 0.8125, 0.6562, 0.3125, 0.6562, 0.375, 0.625, 0.375, 0.625, 0.3125, 0.6562, 0.75, 0.6562, 0.8125, 0.625, 0.8125, 0.625, 0.75, 0.6562, 0.25, 0.6562, 0.3125, 0.625, 0.3125, 0.625, 0.25, 0.6562, 0.6875, 0.6562, 0.75, 0.625, 0.75, 0.625, 0.6875, 0.6562, 0.1875, 0.6562, 0.25, 0.625, 0.25, 0.625, 0.1875, 0.6562, 0.625, 0.6562, 0.6875, 0.625, 0.6875, 0.625, 0.625, 0.6562, 0.125, 0.6562, 0.1875, 0.625, 0.1875, 0.625, 0.125, 0.6562, 0.5625, 0.6562, 0.625, 0.625, 0.625, 0.625, 0.5625, 0.6562, 0.0625, 0.6562, 0.125, 0.625, 0.125, 0.625, 0.0625, 0.6562, 0.5, 0.6562, 0.5625, 0.625, 0.5625, 0.625, 0.5, 0.6562, 0.9375, 0.6406, 1.0, 0.625, 0.9375, 0.6406, 0.0, 0.6562, 0.0625, 0.625, 0.0625, 0.6562, 0.4375, 0.6562, 0.5, 0.625, 0.5, 0.625, 0.4375, 0.6562, 0.875, 0.6562, 0.9375, 0.625, 0.9375, 0.625, 0.875, 0.6562, 0.375, 0.6562, 0.4375, 0.625, 0.4375, 0.625, 0.375, 0.625, 0.5625, 0.625, 0.625, 0.5938, 0.625, 0.5938, 0.5625, 0.625, 0.0625, 0.625, 0.125, 0.5938, 0.125, 0.5938, 0.0625, 0.625, 0.5, 0.625, 0.5625, 0.5938, 0.5625, 0.5938, 0.5, 0.625, 0.9375, 0.6094, 1.0, 0.5938, 0.9375, 0.6094, 0.0, 0.625, 0.0625, 0.5938, 0.0625, 0.625, 0.4375, 0.625, 0.5, 0.5938, 0.5, 0.5938, 0.4375, 0.625, 0.875, 0.625, 0.9375, 0.5938, 0.9375, 0.5938, 0.875, 0.625, 0.375, 0.625, 0.4375, 0.5938, 0.4375, 0.5938, 0.375, 0.625, 0.8125, 0.625, 0.875, 0.5938, 0.875, 0.5938, 0.8125, 0.625, 0.3125, 0.625, 0.375, 0.5938, 0.375, 0.5938, 0.3125, 0.625, 0.75, 0.625, 0.8125, 0.5938, 0.8125, 0.5938, 0.75, 0.625, 0.25, 0.625, 0.3125, 0.5938, 0.3125, 0.5938, 0.25, 0.625, 0.6875, 0.625, 0.75, 0.5938, 0.75, 0.5938, 0.6875, 0.625, 0.1875, 0.625, 0.25, 0.5938, 0.25, 0.5938, 0.1875, 0.625, 0.625, 0.625, 0.6875, 0.5938, 0.6875, 0.5938, 0.625, 0.625, 0.125, 0.625, 0.1875, 0.5938, 0.1875, 0.5938, 0.125, 0.5938, 0.3125, 0.5938, 0.375, 0.5625, 0.375, 0.5625, 0.3125, 0.5938, 0.75, 0.5938, 0.8125, 0.5625, 0.8125, 0.5625, 0.75, 0.5938, 0.25, 0.5938, 0.3125, 0.5625, 0.3125, 0.5625, 0.25, 0.5938, 0.6875, 0.5938, 0.75, 0.5625, 0.75, 0.5625, 0.6875, 0.5938, 0.1875, 0.5938, 0.25, 0.5625, 0.25, 0.5625, 0.1875, 0.5938, 0.625, 0.5938, 0.6875, 0.5625, 0.6875, 0.5625, 0.625, 0.5938, 0.125, 0.5938, 0.1875, 0.5625, 0.1875, 0.5625, 0.125, 0.5938, 0.5625, 0.5938, 0.625, 0.5625, 0.625, 0.5625, 0.5625, 0.5938, 0.0625, 0.5938, 0.125, 0.5625, 0.125, 0.5625, 0.0625, 0.5938, 0.5, 0.5938, 0.5625, 0.5625, 0.5625, 0.5625, 0.5, 0.5938, 0.9375, 0.5781, 1.0, 0.5625, 0.9375, 0.5781, 0.0, 0.5938, 0.0625, 0.5625, 0.0625, 0.5938, 0.4375, 0.5938, 0.5, 0.5625, 0.5, 0.5625, 0.4375, 0.5938, 0.875, 0.5938, 0.9375, 0.5625, 0.9375, 0.5625, 0.875, 0.5938, 0.375, 0.5938, 0.4375, 0.5625, 0.4375, 0.5625, 0.375, 0.5938, 0.8125, 0.5938, 0.875, 0.5625, 0.875, 0.5625, 0.8125, 0.5625, 0.0625, 0.5625, 0.125, 0.5312, 0.125, 0.5312, 0.0625, 0.5625, 0.5, 0.5625, 0.5625, 0.5312, 0.5625, 0.5312, 0.5, 0.5625, 0.9375, 0.5469, 1.0, 0.5312, 0.9375, 0.5469, 0.0, 0.5625, 0.0625, 0.5312, 0.0625, 0.5625, 0.4375, 0.5625, 0.5, 0.5312, 0.5, 0.5312, 0.4375, 0.5625, 0.875, 0.5625, 0.9375, 0.5312, 0.9375, 0.5312, 0.875, 0.5625, 0.375, 0.5625, 0.4375, 0.5312, 0.4375, 0.5312, 0.375, 0.5625, 0.8125, 0.5625, 0.875, 0.5312, 0.875, 0.5312, 0.8125, 0.5625, 0.3125, 0.5625, 0.375, 0.5312, 0.375, 0.5312, 0.3125, 0.5625, 0.75, 0.5625, 0.8125, 0.5312, 0.8125, 0.5312, 0.75, 0.5625, 0.25, 0.5625, 0.3125, 0.5312, 0.3125, 0.5312, 0.25, 0.5625, 0.6875, 0.5625, 0.75, 0.5312, 0.75, 0.5312, 0.6875, 0.5625, 0.1875, 0.5625, 0.25, 0.5312, 0.25, 0.5312, 0.1875, 0.5625, 0.625, 0.5625, 0.6875, 0.5312, 0.6875, 0.5312, 0.625, 0.5625, 0.125, 0.5625, 0.1875, 0.5312, 0.1875, 0.5312, 0.125, 0.5625, 0.5625, 0.5625, 0.625, 0.5312, 0.625, 0.5312, 0.5625, 0.5312, 0.25, 0.5312, 0.3125, 0.5, 0.3125, 0.5, 0.25, 0.5312, 0.6875, 0.5312, 0.75, 0.5, 0.75, 0.5, 0.6875, 0.5312, 0.1875, 0.5312, 0.25, 0.5, 0.25, 0.5, 0.1875, 0.5312, 0.625, 0.5312, 0.6875, 0.5, 0.6875, 0.5, 0.625, 0.5312, 0.125, 0.5312, 0.1875, 0.5, 0.1875, 0.5, 0.125, 0.5312, 0.5625, 0.5312, 0.625, 0.5, 0.625, 0.5, 0.5625, 0.5312, 0.0625, 0.5312, 0.125, 0.5, 0.125, 0.5, 0.0625, 0.5312, 0.5, 0.5312, 0.5625, 0.5, 0.5625, 0.5, 0.5, 0.5312, 0.9375, 0.5156, 1.0, 0.5, 0.9375, 0.5156, 0.0, 0.5312, 0.0625, 0.5, 0.0625, 0.5312, 0.4375, 0.5312, 0.5, 0.5, 0.5, 0.5, 0.4375, 0.5312, 0.875, 0.5312, 0.9375, 0.5, 0.9375, 0.5, 0.875, 0.5312, 0.375, 0.5312, 0.4375, 0.5, 0.4375, 0.5, 0.375, 0.5312, 0.8125, 0.5312, 0.875, 0.5, 0.875, 0.5, 0.8125, 0.5312, 0.3125, 0.5312, 0.375, 0.5, 0.375, 0.5, 0.3125, 0.5312, 0.75, 0.5312, 0.8125, 0.5, 0.8125, 0.5, 0.75, 0.5, 0.9375, 0.4844, 1.0, 0.4688, 0.9375, 0.4844, 0.0, 0.5, 0.0625, 0.4688, 0.0625, 0.5, 0.4375, 0.5, 0.5, 0.4687, 0.5, 0.4688, 0.4375, 0.5, 0.875, 0.5, 0.9375, 0.4688, 0.9375, 0.4688, 0.875, 0.5, 0.375, 0.5, 0.4375, 0.4688, 0.4375, 0.4688, 0.375, 0.5, 0.8125, 0.5, 0.875, 0.4688, 0.875, 0.4688, 0.8125, 0.5, 0.3125, 0.5, 0.375, 0.4688, 0.375, 0.4687, 0.3125, 0.5, 0.75, 0.5, 0.8125, 0.4688, 0.8125, 0.4688, 0.75, 0.5, 0.25, 0.5, 0.3125, 0.4687, 0.3125, 0.4688, 0.25, 0.5, 0.6875, 0.5, 0.75, 0.4688, 0.75, 0.4687, 0.6875, 0.5, 0.1875, 0.5, 0.25, 0.4688, 0.25, 0.4688, 0.1875, 0.5, 0.625, 0.5, 0.6875, 0.4687, 0.6875, 0.4688, 0.625, 0.5, 0.125, 0.5, 0.1875, 0.4688, 0.1875, 0.4688, 0.125, 0.5, 0.5625, 0.5, 0.625, 0.4688, 0.625, 0.4688, 0.5625, 0.5, 0.0625, 0.5, 0.125, 0.4688, 0.125, 0.4688, 0.0625, 0.5, 0.5, 0.5, 0.5625, 0.4688, 0.5625, 0.4687, 0.5, 0.4687, 0.6875, 0.4688, 0.75, 0.4375, 0.75, 0.4375, 0.6875, 0.4688, 0.1875, 0.4688, 0.25, 0.4375, 0.25, 0.4375, 0.1875, 0.4688, 0.625, 0.4687, 0.6875, 0.4375, 0.6875, 0.4375, 0.625, 0.4688, 0.125, 0.4688, 0.1875, 0.4375, 0.1875, 0.4375, 0.125, 0.4688, 0.5625, 0.4688, 0.625, 0.4375, 0.625, 0.4375, 0.5625, 0.4688, 0.0625, 0.4688, 0.125, 0.4375, 0.125, 0.4375, 0.0625, 0.4687, 0.5, 0.4688, 0.5625, 0.4375, 0.5625, 0.4375, 0.5, 0.4688, 0.9375, 0.4531, 1.0, 0.4375, 0.9375, 0.4531, 0.0, 0.4688, 0.0625, 0.4375, 0.0625, 0.4688, 0.4375, 0.4687, 0.5, 0.4375, 0.5, 0.4375, 0.4375, 0.4688, 0.875, 0.4688, 0.9375, 0.4375, 0.9375, 0.4375, 0.875, 0.4688, 0.375, 0.4688, 0.4375, 0.4375, 0.4375, 0.4375, 0.375, 0.4688, 0.8125, 0.4688, 0.875, 0.4375, 0.875, 0.4375, 0.8125, 0.4687, 0.3125, 0.4688, 0.375, 0.4375, 0.375, 0.4375, 0.3125, 0.4688, 0.75, 0.4688, 0.8125, 0.4375, 0.8125, 0.4375, 0.75, 0.4688, 0.25, 0.4687, 0.3125, 0.4375, 0.3125, 0.4375, 0.25, 0.4375, 0.4375, 0.4375, 0.5, 0.4062, 0.5, 0.4062, 0.4375, 0.4375, 0.875, 0.4375, 0.9375, 0.4062, 0.9375, 0.4062, 0.875, 0.4375, 0.375, 0.4375, 0.4375, 0.4062, 0.4375, 0.4062, 0.375, 0.4375, 0.8125, 0.4375, 0.875, 0.4062, 0.875, 0.4062, 0.8125, 0.4375, 0.3125, 0.4375, 0.375, 0.4062, 0.375, 0.4062, 0.3125, 0.4375, 0.75, 0.4375, 0.8125, 0.4062, 0.8125, 0.4062, 0.75, 0.4375, 0.25, 0.4375, 0.3125, 0.4062, 0.3125, 0.4062, 0.25, 0.4375, 0.6875, 0.4375, 0.75, 0.4062, 0.75, 0.4062, 0.6875, 0.4375, 0.1875, 0.4375, 0.25, 0.4062, 0.25, 0.4062, 0.1875, 0.4375, 0.625, 0.4375, 0.6875, 0.4062, 0.6875, 0.4062, 0.625, 0.4375, 0.125, 0.4375, 0.1875, 0.4062, 0.1875, 0.4062, 0.125, 0.4375, 0.5625, 0.4375, 0.625, 0.4062, 0.625, 0.4062, 0.5625, 0.4375, 0.0625, 0.4375, 0.125, 0.4062, 0.125, 0.4062, 0.0625, 0.4375, 0.5, 0.4375, 0.5625, 0.4062, 0.5625, 0.4062, 0.5, 0.4375, 0.9375, 0.4219, 1.0, 0.4062, 0.9375, 0.4219, 0.0, 0.4375, 0.0625, 0.4062, 0.0625, 0.4062, 0.1875, 0.4062, 0.25, 0.375, 0.25, 0.375, 0.1875, 0.4062, 0.625, 0.4062, 0.6875, 0.375, 0.6875, 0.375, 0.625, 0.4062, 0.125, 0.4062, 0.1875, 0.375, 0.1875, 0.375, 0.125, 0.4062, 0.5625, 0.4062, 0.625, 0.375, 0.625, 0.375, 0.5625, 0.4062, 0.0625, 0.4062, 0.125, 0.375, 0.125, 0.375, 0.0625, 0.4062, 0.5, 0.4062, 0.5625, 0.375, 0.5625, 0.375, 0.5, 0.4062, 0.9375, 0.3906, 1.0, 0.375, 0.9375, 0.3906, 0.0, 0.4062, 0.0625, 0.375, 0.0625, 0.4062, 0.4375, 0.4062, 0.5, 0.375, 0.5, 0.375, 0.4375, 0.4062, 0.875, 0.4062, 0.9375, 0.375, 0.9375, 0.375, 0.875, 0.4062, 0.375, 0.4062, 0.4375, 0.375, 0.4375, 0.375, 0.375, 0.4062, 0.8125, 0.4062, 0.875, 0.375, 0.875, 0.375, 0.8125, 0.4062, 0.3125, 0.4062, 0.375, 0.375, 0.375, 0.375, 0.3125, 0.4062, 0.75, 0.4062, 0.8125, 0.375, 0.8125, 0.375, 0.75, 0.4062, 0.25, 0.4062, 0.3125, 0.375, 0.3125, 0.375, 0.25, 0.4062, 0.6875, 0.4062, 0.75, 0.375, 0.75, 0.375, 0.6875, 0.375, 0.875, 0.375, 0.9375, 0.3438, 0.9375, 0.3438, 0.875, 0.375, 0.375, 0.375, 0.4375, 0.3438, 0.4375, 0.3438, 0.375, 0.375, 0.8125, 0.375, 0.875, 0.3438, 0.875, 0.3438, 0.8125, 0.375, 0.3125, 0.375, 0.375, 0.3438, 0.375, 0.3438, 0.3125, 0.375, 0.75, 0.375, 0.8125, 0.3438, 0.8125, 0.3438, 0.75, 0.375, 0.25, 0.375, 0.3125, 0.3438, 0.3125, 0.3438, 0.25, 0.375, 0.6875, 0.375, 0.75, 0.3438, 0.75, 0.3438, 0.6875, 0.375, 0.1875, 0.375, 0.25, 0.3438, 0.25, 0.3438, 0.1875, 0.375, 0.625, 0.375, 0.6875, 0.3438, 0.6875, 0.3438, 0.625, 0.375, 0.125, 0.375, 0.1875, 0.3438, 0.1875, 0.3438, 0.125, 0.375, 0.5625, 0.375, 0.625, 0.3438, 0.625, 0.3438, 0.5625, 0.375, 0.0625, 0.375, 0.125, 0.3438, 0.125, 0.3438, 0.0625, 0.375, 0.5, 0.375, 0.5625, 0.3438, 0.5625, 0.3437, 0.5, 0.375, 0.9375, 0.3594, 1.0, 0.3438, 0.9375, 0.3594, 0.0, 0.375, 0.0625, 0.3438, 0.0625, 0.375, 0.4375, 0.375, 0.5, 0.3437, 0.5, 0.3438, 0.4375, 0.3438, 0.625, 0.3438, 0.6875, 0.3125, 0.6875, 0.3125, 0.625, 0.3438, 0.125, 0.3438, 0.1875, 0.3125, 0.1875, 0.3125, 0.125, 0.3438, 0.5625, 0.3438, 0.625, 0.3125, 0.625, 0.3125, 0.5625, 0.3438, 0.0625, 0.3438, 0.125, 0.3125, 0.125, 0.3125, 0.0625, 0.3437, 0.5, 0.3438, 0.5625, 0.3125, 0.5625, 0.3125, 0.5, 0.3438, 0.9375, 0.3281, 1.0, 0.3125, 0.9375, 0.3281, 0.0, 0.3438, 0.0625, 0.3125, 0.0625, 0.3438, 0.4375, 0.3437, 0.5, 0.3125, 0.5, 0.3125, 0.4375, 0.3438, 0.875, 0.3438, 0.9375, 0.3125, 0.9375, 0.3125, 0.875, 0.3438, 0.375, 0.3438, 0.4375, 0.3125, 0.4375, 0.3125, 0.375, 0.3438, 0.8125, 0.3438, 0.875, 0.3125, 0.875, 0.3125, 0.8125, 0.3438, 0.3125, 0.3438, 0.375, 0.3125, 0.375, 0.3125, 0.3125, 0.3438, 0.75, 0.3438, 0.8125, 0.3125, 0.8125, 0.3125, 0.75, 0.3438, 0.25, 0.3438, 0.3125, 0.3125, 0.3125, 0.3125, 0.25, 0.3438, 0.6875, 0.3438, 0.75, 0.3125, 0.75, 0.3125, 0.6875, 0.3438, 0.1875, 0.3438, 0.25, 0.3125, 0.25, 0.3125, 0.1875, 0.3125, 0.375, 0.3125, 0.4375, 0.2812, 0.4375, 0.2812, 0.375, 0.3125, 0.8125, 0.3125, 0.875, 0.2812, 0.875, 0.2812, 0.8125, 0.3125, 0.3125, 0.3125, 0.375, 0.2812, 0.375, 0.2812, 0.3125, 0.3125, 0.75, 0.3125, 0.8125, 0.2812, 0.8125, 0.2812, 0.75, 0.3125, 0.25, 0.3125, 0.3125, 0.2812, 0.3125, 0.2812, 0.25, 0.3125, 0.6875, 0.3125, 0.75, 0.2812, 0.75, 0.2812, 0.6875, 0.3125, 0.1875, 0.3125, 0.25, 0.2812, 0.25, 0.2812, 0.1875, 0.3125, 0.625, 0.3125, 0.6875, 0.2812, 0.6875, 0.2812, 0.625, 0.3125, 0.125, 0.3125, 0.1875, 0.2812, 0.1875, 0.2812, 0.125, 0.3125, 0.5625, 0.3125, 0.625, 0.2812, 0.625, 0.2812, 0.5625, 0.3125, 0.0625, 0.3125, 0.125, 0.2812, 0.125, 0.2812, 0.0625, 0.3125, 0.5, 0.3125, 0.5625, 0.2812, 0.5625, 0.2812, 0.5, 0.3125, 0.9375, 0.2969, 1.0, 0.2812, 0.9375, 0.2969, 0.0, 0.3125, 0.0625, 0.2812, 0.0625, 0.3125, 0.4375, 0.3125, 0.5, 0.2812, 0.5, 0.2812, 0.4375, 0.3125, 0.875, 0.3125, 0.9375, 0.2812, 0.9375, 0.2812, 0.875, 0.2812, 0.125, 0.2812, 0.1875, 0.25, 0.1875, 0.25, 0.125, 0.2812, 0.5625, 0.2812, 0.625, 0.25, 0.625, 0.25, 0.5625, 0.2812, 0.0625, 0.2812, 0.125, 0.25, 0.125, 0.25, 0.0625, 0.2812, 0.5, 0.2812, 0.5625, 0.25, 0.5625, 0.25, 0.5, 0.2812, 0.9375, 0.2656, 1.0, 0.25, 0.9375, 0.2656, 0.0, 0.2812, 0.0625, 0.25, 0.0625, 0.2812, 0.4375, 0.2812, 0.5, 0.25, 0.5, 0.25, 0.4375, 0.2812, 0.875, 0.2812, 0.9375, 0.25, 0.9375, 0.25, 0.875, 0.2812, 0.375, 0.2812, 0.4375, 0.25, 0.4375, 0.25, 0.375, 0.2812, 0.8125, 0.2812, 0.875, 0.25, 0.875, 0.25, 0.8125, 0.2812, 0.3125, 0.2812, 0.375, 0.25, 0.375, 0.25, 0.3125, 0.2812, 0.75, 0.2812, 0.8125, 0.25, 0.8125, 0.25, 0.75, 0.2812, 0.25, 0.2812, 0.3125, 0.25, 0.3125, 0.25, 0.25, 0.2812, 0.6875, 0.2812, 0.75, 0.25, 0.75, 0.25, 0.6875, 0.2812, 0.1875, 0.2812, 0.25, 0.25, 0.25, 0.25, 0.1875, 0.2812, 0.625, 0.2812, 0.6875, 0.25, 0.6875, 0.25, 0.625, 0.25, 0.3125, 0.25, 0.375, 0.2188, 0.375, 0.2188, 0.3125, 0.25, 0.75, 0.25, 0.8125, 0.2188, 0.8125, 0.2188, 0.75, 0.25, 0.25, 0.25, 0.3125, 0.2188, 0.3125, 0.2188, 0.25, 0.25, 0.6875, 0.25, 0.75, 0.2188, 0.75, 0.2188, 0.6875, 0.25, 0.1875, 0.25, 0.25, 0.2188, 0.25, 0.2188, 0.1875, 0.25, 0.625, 0.25, 0.6875, 0.2188, 0.6875, 0.2188, 0.625, 0.25, 0.125, 0.25, 0.1875, 0.2188, 0.1875, 0.2188, 0.125, 0.25, 0.5625, 0.25, 0.625, 0.2188, 0.625, 0.2188, 0.5625, 0.25, 0.0625, 0.25, 0.125, 0.2188, 0.125, 0.2188, 0.0625, 0.25, 0.5, 0.25, 0.5625, 0.2188, 0.5625, 0.2187, 0.5, 0.25, 0.9375, 0.2344, 1.0, 0.2188, 0.9375, 0.2344, 0.0, 0.25, 0.0625, 0.2188, 0.0625, 0.25, 0.4375, 0.25, 0.5, 0.2187, 0.5, 0.2188, 0.4375, 0.25, 0.875, 0.25, 0.9375, 0.2188, 0.9375, 0.2188, 0.875, 0.25, 0.375, 0.25, 0.4375, 0.2188, 0.4375, 0.2188, 0.375, 0.25, 0.8125, 0.25, 0.875, 0.2188, 0.875, 0.2188, 0.8125, 0.2188, 0.0625, 0.2188, 0.125, 0.1875, 0.125, 0.1875, 0.0625, 0.2187, 0.5, 0.2188, 0.5625, 0.1875, 0.5625, 0.1875, 0.5, 0.2188, 0.9375, 0.2031, 1.0, 0.1875, 0.9375, 0.2031, 0.0, 0.2188, 0.0625, 0.1875, 0.0625, 0.2188, 0.4375, 0.2187, 0.5, 0.1875, 0.5, 0.1875, 0.4375, 0.2188, 0.875, 0.2188, 0.9375, 0.1875, 0.9375, 0.1875, 0.875, 0.2188, 0.375, 0.2188, 0.4375, 0.1875, 0.4375, 0.1875, 0.375, 0.2188, 0.8125, 0.2188, 0.875, 0.1875, 0.875, 0.1875, 0.8125, 0.2188, 0.3125, 0.2188, 0.375, 0.1875, 0.375, 0.1875, 0.3125, 0.2188, 0.75, 0.2188, 0.8125, 0.1875, 0.8125, 0.1875, 0.75, 0.2188, 0.25, 0.2188, 0.3125, 0.1875, 0.3125, 0.1875, 0.25, 0.2188, 0.6875, 0.2188, 0.75, 0.1875, 0.75, 0.1875, 0.6875, 0.2188, 0.1875, 0.2188, 0.25, 0.1875, 0.25, 0.1875, 0.1875, 0.2188, 0.625, 0.2188, 0.6875, 0.1875, 0.6875, 0.1875, 0.625, 0.2188, 0.125, 0.2188, 0.1875, 0.1875, 0.1875, 0.1875, 0.125, 0.2188, 0.5625, 0.2188, 0.625, 0.1875, 0.625, 0.1875, 0.5625, 0.1875, 0.75, 0.1875, 0.8125, 0.1562, 0.8125, 0.1562, 0.75, 0.1875, 0.25, 0.1875, 0.3125, 0.1562, 0.3125, 0.1562, 0.25, 0.1875, 0.6875, 0.1875, 0.75, 0.1562, 0.75, 0.1562, 0.6875, 0.1875, 0.1875, 0.1875, 0.25, 0.1562, 0.25, 0.1562, 0.1875, 0.1875, 0.625, 0.1875, 0.6875, 0.1562, 0.6875, 0.1563, 0.625, 0.1875, 0.125, 0.1875, 0.1875, 0.1562, 0.1875, 0.1562, 0.125, 0.1875, 0.5625, 0.1875, 0.625, 0.1563, 0.625, 0.1562, 0.5625, 0.1875, 0.0625, 0.1875, 0.125, 0.1562, 0.125, 0.1563, 0.0625, 0.1875, 0.5, 0.1875, 0.5625, 0.1562, 0.5625, 0.1562, 0.5, 0.1875, 0.9375, 0.1719, 1.0, 0.1563, 0.9375, 0.1719, 0.0, 0.1875, 0.0625, 0.1563, 0.0625, 0.1875, 0.4375, 0.1875, 0.5, 0.1562, 0.5, 0.1562, 0.4375, 0.1875, 0.875, 0.1875, 0.9375, 0.1563, 0.9375, 0.1562, 0.875, 0.1875, 0.375, 0.1875, 0.4375, 0.1562, 0.4375, 0.1563, 0.375, 0.1875, 0.8125, 0.1875, 0.875, 0.1562, 0.875, 0.1562, 0.8125, 0.1875, 0.3125, 0.1875, 0.375, 0.1563, 0.375, 0.1562, 0.3125, 0.1562, 0.5, 0.1562, 0.5625, 0.125, 0.5625, 0.125, 0.5, 0.1563, 0.9375, 0.1406, 1.0, 0.125, 0.9375, 0.1406, 0.0, 0.1563, 0.0625, 0.125, 0.0625, 0.1562, 0.4375, 0.1562, 0.5, 0.125, 0.5, 0.125, 0.4375, 0.1562, 0.875, 0.1563, 0.9375, 0.125, 0.9375, 0.125, 0.875, 0.1563, 0.375, 0.1562, 0.4375, 0.125, 0.4375, 0.125, 0.375, 0.1562, 0.8125, 0.1562, 0.875, 0.125, 0.875, 0.125, 0.8125, 0.1562, 0.3125, 0.1563, 0.375, 0.125, 0.375, 0.125, 0.3125, 0.1562, 0.75, 0.1562, 0.8125, 0.125, 0.8125, 0.125, 0.75, 0.1562, 0.25, 0.1562, 0.3125, 0.125, 0.3125, 0.125, 0.25, 0.1562, 0.6875, 0.1562, 0.75, 0.125, 0.75, 0.125, 0.6875, 0.1562, 0.1875, 0.1562, 0.25, 0.125, 0.25, 0.125, 0.1875, 0.1563, 0.625, 0.1562, 0.6875, 0.125, 0.6875, 0.125, 0.625, 0.1562, 0.125, 0.1562, 0.1875, 0.125, 0.1875, 0.125, 0.125, 0.1562, 0.5625, 0.1563, 0.625, 0.125, 0.625, 0.125, 0.5625, 0.1563, 0.0625, 0.1562, 0.125, 0.125, 0.125, 0.125, 0.0625, 0.125, 0.25, 0.125, 0.3125, 0.09375, 0.3125, 0.09375, 0.25, 0.125, 0.6875, 0.125, 0.75, 0.09375, 0.75, 0.09375, 0.6875, 0.125, 0.1875, 0.125, 0.25, 0.09375, 0.25, 0.09375, 0.1875, 0.125, 0.625, 0.125, 0.6875, 0.09375, 0.6875, 0.09375, 0.625, 0.125, 0.125, 0.125, 0.1875, 0.09375, 0.1875, 0.09375, 0.125, 0.125, 0.5625, 0.125, 0.625, 0.09375, 0.625, 0.09375, 0.5625, 0.125, 0.0625, 0.125, 0.125, 0.09375, 0.125, 0.09375, 0.0625, 0.125, 0.5, 0.125, 0.5625, 0.09375, 0.5625, 0.09375, 0.5, 0.125, 0.9375, 0.1094, 1.0, 0.09375, 0.9375, 0.1094, 0.0, 0.125, 0.0625, 0.09375, 0.0625, 0.125, 0.4375, 0.125, 0.5, 0.09375, 0.5, 0.09375, 0.4375, 0.125, 0.875, 0.125, 0.9375, 0.09375, 0.9375, 0.09375, 0.875, 0.125, 0.375, 0.125, 0.4375, 0.09375, 0.4375, 0.09375, 0.375, 0.125, 0.8125, 0.125, 0.875, 0.09375, 0.875, 0.09375, 0.8125, 0.125, 0.3125, 0.125, 0.375, 0.09375, 0.375, 0.09375, 0.3125, 0.125, 0.75, 0.125, 0.8125, 0.09375, 0.8125, 0.09375, 0.75, 0.09375, 0.9375, 0.07812, 1.0, 0.0625, 0.9375, 0.07812, 0.0, 0.09375, 0.0625, 0.0625, 0.0625, 0.09375, 0.4375, 0.09375, 0.5, 0.0625, 0.5, 0.0625, 0.4375, 0.09375, 0.875, 0.09375, 0.9375, 0.0625, 0.9375, 0.0625, 0.875, 0.09375, 0.375, 0.09375, 0.4375, 0.0625, 0.4375, 0.0625, 0.375, 0.09375, 0.8125, 0.09375, 0.875, 0.0625, 0.875, 0.0625, 0.8125, 0.09375, 0.3125, 0.09375, 0.375, 0.0625, 0.375, 0.0625, 0.3125, 0.09375, 0.75, 0.09375, 0.8125, 0.0625, 0.8125, 0.0625, 0.75, 0.09375, 0.25, 0.09375, 0.3125, 0.0625, 0.3125, 0.0625, 0.25, 0.09375, 0.6875, 0.09375, 0.75, 0.0625, 0.75, 0.0625, 0.6875, 0.09375, 0.1875, 0.09375, 0.25, 0.0625, 0.25, 0.0625, 0.1875, 0.09375, 0.625, 0.09375, 0.6875, 0.0625, 0.6875, 0.0625, 0.625, 0.09375, 0.125, 0.09375, 0.1875, 0.0625, 0.1875, 0.0625, 0.125, 0.09375, 0.5625, 0.09375, 0.625, 0.0625, 0.625, 0.0625, 0.5625, 0.09375, 0.0625, 0.09375, 0.125, 0.0625, 0.125, 0.0625, 0.0625, 0.09375, 0.5, 0.09375, 0.5625, 0.0625, 0.5625, 0.0625, 0.5, 0.0625, 0.6875, 0.0625, 0.75, 0.03125, 0.75, 0.03125, 0.6875, 0.0625, 0.1875, 0.0625, 0.25, 0.03125, 0.25, 0.03125, 0.1875, 0.0625, 0.625, 0.0625, 0.6875, 0.03125, 0.6875, 0.03125, 0.625, 0.0625, 0.125, 0.0625, 0.1875, 0.03125, 0.1875, 0.03125, 0.125, 0.0625, 0.5625, 0.0625, 0.625, 0.03125, 0.625, 0.03125, 0.5625, 0.0625, 0.0625, 0.0625, 0.125, 0.03125, 0.125, 0.03125, 0.0625, 0.0625, 0.5, 0.0625, 0.5625, 0.03125, 0.5625, 0.03125, 0.5, 0.0625, 0.9375, 0.04687, 1.0, 0.03125, 0.9375, 0.04687, 0.0, 0.0625, 0.0625, 0.03125, 0.0625, 0.0625, 0.4375, 0.0625, 0.5, 0.03125, 0.5, 0.03125, 0.4375, 0.0625, 0.875, 0.0625, 0.9375, 0.03125, 0.9375, 0.03125, 0.875, 0.0625, 0.375, 0.0625, 0.4375, 0.03125, 0.4375, 0.03125, 0.375, 0.0625, 0.8125, 0.0625, 0.875, 0.03125, 0.875, 0.03125, 0.8125, 0.0625, 0.3125, 0.0625, 0.375, 0.03125, 0.375, 0.03125, 0.3125, 0.0625, 0.75, 0.0625, 0.8125, 0.03125, 0.8125, 0.03125, 0.75, 0.0625, 0.25, 0.0625, 0.3125, 0.03125, 0.3125, 0.03125, 0.25, 0.03125, 0.4375, 0.03125, 0.5, 0.0, 0.5, 0.0, 0.4375, 0.03125, 0.875, 0.03125, 0.9375, 0.0, 0.9375, 0.0, 0.875, 0.03125, 0.375, 0.03125, 0.4375, 0.0, 0.4375, 0.0, 0.375, 0.03125, 0.8125, 0.03125, 0.875, 0.0, 0.875, 0.0, 0.8125, 0.03125, 0.3125, 0.03125, 0.375, 0.0, 0.375, 0.0, 0.3125, 0.03125, 0.75, 0.03125, 0.8125, 0.0, 0.8125, 0.0, 0.75, 0.03125, 0.25, 0.03125, 0.3125, 0.0, 0.3125, 0.0, 0.25, 0.03125, 0.6875, 0.03125, 0.75, 0.0, 0.75, 0.0, 0.6875, 0.03125, 0.1875, 0.03125, 0.25, 0.0, 0.25, 0.0, 0.1875, 0.03125, 0.625, 0.03125, 0.6875, 0.0, 0.6875, 0.0, 0.625, 0.03125, 0.125, 0.03125, 0.1875, 0.0, 0.1875, 0.0, 0.125, 0.03125, 0.5625, 0.03125, 0.625, 0.0, 0.625, 0.0, 0.5625, 0.03125, 0.0625, 0.03125, 0.125, 0.0, 0.125, 0.0, 0.0625, 0.03125, 0.5, 0.03125, 0.5625, 0.0, 0.5625, 0.0, 0.5, 0.03125, 0.9375, 0.01562, 1.0, 0.0, 0.9375, 0.01562, 0.0, 0.03125, 0.0625, 0.0, 0.0625, 1.0, 0.1875, 1.0, 0.25, 0.9688, 0.25, 0.9687, 0.1875, 1.0, 0.625, 1.0, 0.6875, 0.9687, 0.6875, 0.9688, 0.625, 1.0, 0.125, 1.0, 0.1875, 0.9687, 0.1875, 0.9687, 0.125, 1.0, 0.5625, 1.0, 0.625, 0.9688, 0.625, 0.9687, 0.5625, 1.0, 0.0625, 1.0, 0.125, 0.9687, 0.125, 0.9688, 0.0625, 1.0, 0.5, 1.0, 0.5625, 0.9687, 0.5625, 0.9687, 0.5, 1.0, 0.9375, 0.9844, 1.0, 0.9688, 0.9375, 0.9844, 0.0, 1.0, 0.0625, 0.9688, 0.0625, 1.0, 0.4375, 1.0, 0.5, 0.9687, 0.5, 0.9687, 0.4375, 1.0, 0.875, 1.0, 0.9375, 0.9688, 0.9375, 0.9687, 0.875, 1.0, 0.375, 1.0, 0.4375, 0.9687, 0.4375, 0.9688, 0.375, 1.0, 0.8125, 1.0, 0.875, 0.9687, 0.875, 0.9687, 0.8125, 1.0, 0.3125, 1.0, 0.375, 0.9688, 0.375, 0.9687, 0.3125, 1.0, 0.75, 1.0, 0.8125, 0.9687, 0.8125, 0.9688, 0.75, 1.0, 0.25, 1.0, 0.3125, 0.9687, 0.3125, 0.9688, 0.25, 1.0, 0.6875, 1.0, 0.75, 0.9688, 0.75, 0.9687, 0.6875, 0.9688, 0.375, 0.9687, 0.4375, 0.9375, 0.4375, 0.9375, 0.375, 0.9687, 0.8125, 0.9687, 0.875, 0.9375, 0.875, 0.9375, 0.8125, 0.9687, 0.3125, 0.9688, 0.375, 0.9375, 0.375, 0.9375, 0.3125, 0.9688, 0.75, 0.9687, 0.8125, 0.9375, 0.8125, 0.9375, 0.75, 0.9688, 0.25, 0.9687, 0.3125, 0.9375, 0.3125, 0.9375, 0.25, 0.9687, 0.6875, 0.9688, 0.75, 0.9375, 0.75, 0.9375, 0.6875, 0.9687, 0.1875, 0.9688, 0.25, 0.9375, 0.25, 0.9375, 0.1875, 0.9688, 0.625, 0.9687, 0.6875, 0.9375, 0.6875, 0.9375, 0.625, 0.9687, 0.125, 0.9687, 0.1875, 0.9375, 0.1875, 0.9375, 0.125, 0.9687, 0.5625, 0.9688, 0.625, 0.9375, 0.625, 0.9375, 0.5625, 0.9688, 0.0625, 0.9687, 0.125, 0.9375, 0.125, 0.9375, 0.0625, 0.9687, 0.5, 0.9687, 0.5625, 0.9375, 0.5625, 0.9375, 0.5, 0.9688, 0.9375, 0.9531, 1.0, 0.9375, 0.9375, 0.9531, 0.0, 0.9688, 0.0625, 0.9375, 0.0625, 0.9687, 0.4375, 0.9687, 0.5, 0.9375, 0.5, 0.9375, 0.4375, 0.9687, 0.875, 0.9688, 0.9375, 0.9375, 0.9375, 0.9375, 0.875, 0.9375, 0.125, 0.9375, 0.1875, 0.9062, 0.1875, 0.9062, 0.125, 0.9375, 0.5625, 0.9375, 0.625, 0.9062, 0.625, 0.9062, 0.5625, 0.9375, 0.0625, 0.9375, 0.125, 0.9062, 0.125, 0.9062, 0.0625, 0.9375, 0.5, 0.9375, 0.5625, 0.9062, 0.5625, 0.9062, 0.5, 0.9375, 0.9375, 0.9219, 1.0, 0.9062, 0.9375, 0.9219, 0.0, 0.9375, 0.0625, 0.9062, 0.0625, 0.9375, 0.4375, 0.9375, 0.5, 0.9062, 0.5, 0.9062, 0.4375, 0.9375, 0.875, 0.9375, 0.9375, 0.9062, 0.9375, 0.9062, 0.875, 0.9375, 0.375, 0.9375, 0.4375, 0.9062, 0.4375, 0.9062, 0.375, 0.9375, 0.8125, 0.9375, 0.875, 0.9062, 0.875, 0.9062, 0.8125, 0.9375, 0.3125, 0.9375, 0.375, 0.9062, 0.375, 0.9062, 0.3125, 0.9375, 0.75, 0.9375, 0.8125, 0.9062, 0.8125, 0.9062, 0.75, 0.9375, 0.25, 0.9375, 0.3125, 0.9062, 0.3125, 0.9062, 0.25, 0.9375, 0.6875, 0.9375, 0.75, 0.9062, 0.75, 0.9062, 0.6875, 0.9375, 0.1875, 0.9375, 0.25, 0.9062, 0.25, 0.9062, 0.1875, 0.9375, 0.625, 0.9375, 0.6875, 0.9062, 0.6875, 0.9062, 0.625, 0.9062, 0.8125, 0.9062, 0.875, 0.875, 0.875, 0.875, 0.8125, 0.9062, 0.3125, 0.9062, 0.375, 0.875, 0.375, 0.875, 0.3125, 0.9062, 0.75, 0.9062, 0.8125, 0.875, 0.8125, 0.875, 0.75, 0.9062, 0.25, 0.9062, 0.3125, 0.875, 0.3125, 0.875, 0.25, 0.9062, 0.6875, 0.9062, 0.75, 0.875, 0.75, 0.875, 0.6875, 0.9062, 0.1875, 0.9062, 0.25, 0.875, 0.25, 0.875, 0.1875, 0.9062, 0.625, 0.9062, 0.6875, 0.875, 0.6875, 0.875, 0.625, 0.9062, 0.125, 0.9062, 0.1875, 0.875, 0.1875, 0.875, 0.125, 0.9062, 0.5625, 0.9062, 0.625, 0.875, 0.625, 0.875, 0.5625, 0.9062, 0.0625, 0.9062, 0.125, 0.875, 0.125, 0.875, 0.0625, 0.9062, 0.5, 0.9062, 0.5625, 0.875, 0.5625, 0.875, 0.5, 0.9062, 0.9375, 0.8906, 1.0, 0.875, 0.9375, 0.8906, 0.0, 0.9062, 0.0625, 0.875, 0.0625, 0.9062, 0.4375, 0.9062, 0.5, 0.875, 0.5, 0.875, 0.4375, 0.9062, 0.875, 0.9062, 0.9375, 0.875, 0.9375, 0.875, 0.875, 0.9062, 0.375, 0.9062, 0.4375, 0.875, 0.4375, 0.875, 0.375, 0.875, 0.5625, 0.875, 0.625, 0.8438, 0.625, 0.8437, 0.5625, 0.875, 0.0625, 0.875, 0.125, 0.8438, 0.125, 0.8438, 0.0625, 0.875, 0.5, 0.875, 0.5625, 0.8437, 0.5625, 0.8437, 0.5, 0.875, 0.9375, 0.8594, 1.0, 0.8438, 0.9375, 0.8594, 0.0, 0.875, 0.0625, 0.8438, 0.0625, 0.875, 0.4375, 0.875, 0.5, 0.8437, 0.5, 0.8437, 0.4375, 0.875, 0.875, 0.875, 0.9375, 0.8438, 0.9375, 0.8438, 0.875, 0.875, 0.375, 0.875, 0.4375, 0.8437, 0.4375, 0.8438, 0.375, 0.875, 0.8125, 0.875, 0.875, 0.8438, 0.875, 0.8437, 0.8125, 0.875, 0.3125, 0.875, 0.375, 0.8438, 0.375, 0.8437, 0.3125, 0.875, 0.75, 0.875, 0.8125, 0.8437, 0.8125, 0.8438, 0.75, 0.875, 0.25, 0.875, 0.3125, 0.8437, 0.3125, 0.8438, 0.25, 0.875, 0.6875, 0.875, 0.75, 0.8438, 0.75, 0.8437, 0.6875, 0.875, 0.1875, 0.875, 0.25, 0.8438, 0.25, 0.8437, 0.1875, 0.875, 0.625, 0.875, 0.6875, 0.8437, 0.6875, 0.8438, 0.625, 0.875, 0.125, 0.875, 0.1875, 0.8437, 0.1875, 0.8438, 0.125, 0.8437, 0.3125, 0.8438, 0.375, 0.8125, 0.375, 0.8125, 0.3125, 0.8438, 0.75, 0.8437, 0.8125, 0.8125, 0.8125, 0.8125, 0.75, 0.8438, 0.25, 0.8437, 0.3125, 0.8125, 0.3125, 0.8125, 0.25, 0.8437, 0.6875, 0.8438, 0.75, 0.8125, 0.75, 0.8125, 0.6875, 0.8437, 0.1875, 0.8438, 0.25, 0.8125, 0.25, 0.8125, 0.1875, 0.8438, 0.625, 0.8437, 0.6875, 0.8125, 0.6875, 0.8125, 0.625, 0.8438, 0.125, 0.8437, 0.1875, 0.8125, 0.1875, 0.8125, 0.125, 0.8437, 0.5625, 0.8438, 0.625, 0.8125, 0.625, 0.8125, 0.5625, 0.8438, 0.0625, 0.8438, 0.125, 0.8125, 0.125, 0.8125, 0.0625, 0.8437, 0.5, 0.8437, 0.5625, 0.8125, 0.5625, 0.8125, 0.5, 0.8438, 0.9375, 0.8281, 1.0, 0.8125, 0.9375, 0.8281, 0.0, 0.8438, 0.0625, 0.8125, 0.0625, 0.8437, 0.4375, 0.8437, 0.5, 0.8125, 0.5, 0.8125, 0.4375, 0.8438, 0.875, 0.8438, 0.9375, 0.8125, 0.9375, 0.8125, 0.875, 0.8438, 0.375, 0.8437, 0.4375, 0.8125, 0.4375, 0.8125, 0.375, 0.8437, 0.8125, 0.8438, 0.875, 0.8125, 0.875, 0.8125, 0.8125, 0.8125, 0.0625, 0.8125, 0.125, 0.7812, 0.125, 0.7812, 0.0625, 0.8125, 0.5, 0.8125, 0.5625, 0.7812, 0.5625, 0.7812, 0.5, 0.8125, 0.9375, 0.7969, 1.0, 0.7812, 0.9375, 0.7969, 0.0, 0.8125, 0.0625, 0.7812, 0.0625, 0.8125, 0.4375, 0.8125, 0.5, 0.7812, 0.5, 0.7812, 0.4375, 0.8125, 0.875, 0.8125, 0.9375, 0.7812, 0.9375, 0.7812, 0.875, 0.8125, 0.375, 0.8125, 0.4375, 0.7812, 0.4375, 0.7812, 0.375, 0.8125, 0.8125, 0.8125, 0.875, 0.7812, 0.875, 0.7812, 0.8125, 0.8125, 0.3125, 0.8125, 0.375, 0.7812, 0.375, 0.7812, 0.3125, 0.8125, 0.75, 0.8125, 0.8125, 0.7812, 0.8125, 0.7812, 0.75, 0.8125, 0.25, 0.8125, 0.3125, 0.7812, 0.3125, 0.7812, 0.25, 0.8125, 0.6875, 0.8125, 0.75, 0.7812, 0.75, 0.7812, 0.6875, 0.8125, 0.1875, 0.8125, 0.25, 0.7812, 0.25, 0.7812, 0.1875, 0.8125, 0.625, 0.8125, 0.6875, 0.7812, 0.6875, 0.7812, 0.625, 0.8125, 0.125, 0.8125, 0.1875, 0.7812, 0.1875, 0.7812, 0.125, 0.8125, 0.5625, 0.8125, 0.625, 0.7812, 0.625, 0.7812, 0.5625, 0.7812, 0.75, 0.7812, 0.8125, 0.75, 0.8125, 0.75, 0.75, 0.7812, 0.25, 0.7812, 0.3125, 0.75, 0.3125, 0.75, 0.25, 0.7812, 0.6875, 0.7812, 0.75, 0.75, 0.75, 0.75, 0.6875, 0.7812, 0.1875, 0.7812, 0.25, 0.75, 0.25, 0.75, 0.1875, 0.7812, 0.625, 0.7812, 0.6875, 0.75, 0.6875, 0.75, 0.625, 0.7812, 0.125, 0.7812, 0.1875, 0.75, 0.1875, 0.75, 0.125, 0.7812, 0.5625, 0.7812, 0.625, 0.75, 0.625, 0.75, 0.5625, 0.7812, 0.0625, 0.7812, 0.125, 0.75, 0.125, 0.75, 0.0625, 0.7812, 0.5, 0.7812, 0.5625, 0.75, 0.5625, 0.75, 0.5, 0.7812, 0.9375, 0.7656, 1.0, 0.75, 0.9375, 0.7656, 0.0, 0.7812, 0.0625, 0.75, 0.0625, 0.7812, 0.4375, 0.7812, 0.5, 0.75, 0.5, 0.75, 0.4375, 0.7812, 0.875, 0.7812, 0.9375, 0.75, 0.9375, 0.75, 0.875, 0.7812, 0.375, 0.7812, 0.4375, 0.75, 0.4375, 0.75, 0.375, 0.7812, 0.8125, 0.7812, 0.875, 0.75, 0.875, 0.75, 0.8125, 0.7812, 0.3125, 0.7812, 0.375, 0.75, 0.375, 0.75, 0.3125])
me_sphere.materials.append(mat_material_001)
me_sphere.update()
arm_armature = bpy.data.armatures.new('Armature')  # bones are not reproduced

# ---- objects
ob_sphere = bpy.data.objects.new('Sphere', me_sphere)
ob_armature = bpy.data.objects.new('Armature', arm_armature)

# ---- transforms, parenting, visibility, modifiers, constraints
ob_sphere.parent = ob_armature
ob_sphere.location = (0.0, 0.0, 0.0)
_vg = ob_sphere.vertex_groups.new(name='Bone')
for _i, _w in zip([5, 15, 16, 17, 18, 19, 20, 30, 31, 32, 33, 34, 35, 45, 46, 47, 48, 49, 50, 60, 61, 62, 63, 64, 65, 75, 76, 77, 78, 79, 80, 91, 92, 93, 94, 95, 96, 106, 107, 108, 109, 110, 111, 121, 122, 123, 124, 125, 126, 136, 137, 138, 139, 140, 141, 151, 152, 153, 154, 155, 156, 166, 167, 168, 169, 170, 171, 181, 182, 183, 184, 185, 186, 196, 197, 198, 199, 200, 201, 211, 212, 213, 214, 215, 216, 226, 227, 228, 229, 230, 231, 241, 242, 243, 244, 245, 246, 256, 257, 258, 259, 260, 261, 271, 272, 273, 274, 275, 276, 286, 287, 288, 289, 290, 291, 301, 302, 303, 304, 305, 306, 307, 317, 318, 319, 320, 321, 322, 332, 333, 334, 335, 336, 337, 347, 348, 349, 350, 351, 352, 362, 363, 364, 365, 366, 367, 377, 378, 379, 380, 381, 382, 392, 393, 394, 395, 396, 397, 407, 408, 409, 410, 411, 412, 422, 423, 424, 425, 426, 427, 437, 438, 439, 440, 441, 442, 452, 453, 454, 455, 456, 457, 467, 468, 469, 470, 471, 472, 477, 478, 479, 480, 481], [0.8719, 0.1281, 0.8719, 0.9813, 0.9971, 0.9987, 0.999, 0.1281, 0.8719, 0.9813, 0.9971, 0.9987, 0.999, 0.1281, 0.8719, 0.9813, 0.9971, 0.9987, 0.999, 0.1281, 0.8719, 0.9813, 0.9971, 0.9987, 0.999, 0.1281, 0.8719, 0.9813, 0.9971, 0.9987, 0.999, 0.1281, 0.8719, 0.9813, 0.9971, 0.9987, 0.999, 0.1281, 0.8719, 0.9813, 0.9971, 0.9987, 0.999, 0.1281, 0.8719, 0.9813, 0.9971, 0.9987, 0.999, 0.1281, 0.8719, 0.9813, 0.9971, 0.9987, 0.999, 0.1281, 0.8719, 0.9813, 0.9971, 0.9987, 0.999, 0.1281, 0.8719, 0.9813, 0.9971, 0.9987, 0.999, 0.1281, 0.8719, 0.9813, 0.9971, 0.9987, 0.999, 0.1281, 0.8719, 0.9813, 0.9971, 0.9987, 0.999, 0.1281, 0.8719, 0.9813, 0.9971, 0.9987, 0.999, 0.1281, 0.8719, 0.9813, 0.9971, 0.9987, 0.999, 0.1281, 0.8719, 0.9813, 0.9971, 0.9987, 0.999, 0.1281, 0.8719, 0.9813, 0.9971, 0.9987, 0.999, 0.1281, 0.8719, 0.9813, 0.9971, 0.9987, 0.999, 0.1281, 0.8719, 0.9813, 0.9971, 0.9987, 0.999, 0.1281, 0.8719, 0.9813, 0.9971, 0.9987, 0.999, 0.999, 0.1281, 0.8719, 0.9813, 0.9971, 0.9987, 0.999, 0.1281, 0.8719, 0.9813, 0.9971, 0.9987, 0.999, 0.1281, 0.8719, 0.9813, 0.9971, 0.9987, 0.999, 0.1281, 0.8719, 0.9813, 0.9971, 0.9987, 0.999, 0.1281, 0.8719, 0.9813, 0.9971, 0.9987, 0.999, 0.1281, 0.8719, 0.9813, 0.9971, 0.9987, 0.999, 0.1281, 0.8719, 0.9813, 0.9971, 0.9987, 0.999, 0.1281, 0.8719, 0.9813, 0.9971, 0.9987, 0.999, 0.1281, 0.8719, 0.9813, 0.9971, 0.9987, 0.999, 0.1281, 0.8719, 0.9813, 0.9971, 0.9987, 0.999, 0.1281, 0.8719, 0.9813, 0.9971, 0.9987, 0.999, 0.1281, 0.9813, 0.9971, 0.9987, 0.999]): _vg.add([_i], _w, 'REPLACE')
_vg = ob_sphere.vertex_groups.new(name='Bone.001')
for _i, _w in zip([2, 3, 4, 5, 12, 13, 14, 15, 16, 27, 28, 29, 30, 31, 42, 43, 44, 45, 46, 57, 58, 59, 60, 61, 72, 73, 74, 75, 76, 88, 89, 90, 91, 92, 103, 104, 105, 106, 107, 118, 119, 120, 121, 122, 133, 134, 135, 136, 137, 148, 149, 150, 151, 152, 163, 164, 165, 166, 167, 178, 179, 180, 181, 182, 193, 194, 195, 196, 197, 208, 209, 210, 211, 212, 223, 224, 225, 226, 227, 238, 239, 240, 241, 242, 253, 254, 255, 256, 257, 268, 269, 270, 271, 272, 283, 284, 285, 286, 287, 298, 299, 300, 301, 302, 314, 315, 316, 317, 318, 329, 330, 331, 332, 333, 344, 345, 346, 347, 348, 359, 360, 361, 362, 363, 374, 375, 376, 377, 378, 389, 390, 391, 392, 393, 404, 405, 406, 407, 408, 419, 420, 421, 422, 423, 434, 435, 436, 437, 438, 449, 450, 451, 452, 453, 464, 465, 466, 467, 468, 477], [0.1281, 0.8687, 0.9622, 0.1277, 0.1281, 0.8687, 0.9622, 0.8691, 0.1277, 0.1281, 0.8687, 0.9622, 0.8691, 0.1277, 0.1281, 0.8687, 0.9622, 0.8691, 0.1277, 0.1281, 0.8687, 0.9622, 0.8691, 0.1277, 0.1281, 0.8687, 0.9622, 0.8691, 0.1277, 0.1281, 0.8687, 0.9622, 0.8691, 0.1277, 0.1281, 0.8687, 0.9622, 0.8691, 0.1277, 0.1281, 0.8687, 0.9622, 0.8691, 0.1277, 0.1281, 0.8687, 0.9622, 0.8691, 0.1277, 0.1281, 0.8687, 0.9622, 0.8691, 0.1277, 0.1281, 0.8687, 0.9622, 0.8691, 0.1277, 0.1281, 0.8687, 0.9622, 0.8691, 0.1277, 0.1281, 0.8687, 0.9622, 0.8691, 0.1277, 0.1281, 0.8687, 0.9622, 0.8691, 0.1277, 0.1281, 0.8687, 0.9622, 0.8691, 0.1277, 0.1281, 0.8687, 0.9622, 0.8691, 0.1277, 0.1281, 0.8687, 0.9622, 0.8691, 0.1277, 0.1281, 0.8687, 0.9622, 0.8691, 0.1277, 0.1281, 0.8687, 0.9622, 0.8691, 0.1277, 0.1281, 0.8687, 0.9622, 0.8691, 0.1277, 0.1281, 0.8687, 0.9622, 0.8691, 0.1277, 0.1281, 0.8687, 0.9622, 0.8691, 0.1277, 0.1281, 0.8687, 0.9622, 0.8691, 0.1277, 0.1281, 0.8687, 0.9622, 0.8691, 0.1277, 0.1281, 0.8687, 0.9622, 0.8691, 0.1277, 0.1281, 0.8687, 0.9622, 0.8691, 0.1277, 0.1281, 0.8687, 0.9622, 0.8691, 0.1277, 0.1281, 0.8687, 0.9622, 0.8691, 0.1277, 0.1281, 0.8687, 0.9622, 0.8691, 0.1277, 0.1281, 0.8687, 0.9622, 0.8691, 0.1277, 0.1281, 0.8687, 0.9622, 0.8691, 0.1277, 0.8691]): _vg.add([_i], _w, 'REPLACE')
_vg = ob_sphere.vertex_groups.new(name='Bone.002')
for _i, _w in zip([1, 2, 3, 10, 11, 12, 13, 25, 26, 27, 28, 40, 41, 42, 43, 55, 56, 57, 58, 70, 71, 72, 73, 86, 87, 88, 89, 101, 102, 103, 104, 116, 117, 118, 119, 131, 132, 133, 134, 146, 147, 148, 149, 161, 162, 163, 164, 176, 177, 178, 179, 191, 192, 193, 194, 206, 207, 208, 209, 221, 222, 223, 224, 236, 237, 238, 239, 251, 252, 253, 254, 266, 267, 268, 269, 281, 282, 283, 284, 296, 297, 298, 299, 312, 313, 314, 315, 327, 328, 329, 330, 342, 343, 344, 345, 357, 358, 359, 360, 372, 373, 374, 375, 387, 388, 389, 390, 402, 403, 404, 405, 417, 418, 419, 420, 432, 433, 434, 435, 447, 448, 449, 450, 462, 463, 464, 465, 476], [0.1253, 0.8526, 0.1258, 0.1253, 0.853, 0.8526, 0.1258, 0.1253, 0.853, 0.8526, 0.1258, 0.1253, 0.853, 0.8526, 0.1258, 0.1253, 0.853, 0.8526, 0.1258, 0.1253, 0.853, 0.8526, 0.1258, 0.1253, 0.853, 0.8526, 0.1258, 0.1253, 0.853, 0.8526, 0.1258, 0.1253, 0.853, 0.8526, 0.1258, 0.1253, 0.853, 0.8526, 0.1258, 0.1253, 0.853, 0.8526, 0.1258, 0.1253, 0.853, 0.8526, 0.1258, 0.1253, 0.853, 0.8526, 0.1258, 0.1253, 0.853, 0.8526, 0.1258, 0.1253, 0.853, 0.8526, 0.1258, 0.1253, 0.853, 0.8526, 0.1258, 0.1253, 0.853, 0.8526, 0.1258, 0.1253, 0.853, 0.8526, 0.1258, 0.1253, 0.853, 0.8526, 0.1258, 0.1253, 0.853, 0.8526, 0.1258, 0.1253, 0.853, 0.8526, 0.1258, 0.1253, 0.853, 0.8526, 0.1258, 0.1253, 0.853, 0.8526, 0.1258, 0.1253, 0.853, 0.8526, 0.1258, 0.1253, 0.853, 0.8526, 0.1258, 0.1253, 0.853, 0.8526, 0.1258, 0.1253, 0.853, 0.8526, 0.1258, 0.1253, 0.853, 0.8526, 0.1258, 0.1253, 0.853, 0.8526, 0.1258, 0.1253, 0.853, 0.8526, 0.1258, 0.1253, 0.853, 0.8526, 0.1258, 0.1253, 0.853, 0.8526, 0.1258, 0.853]): _vg.add([_i], _w, 'REPLACE')
_vg = ob_sphere.vertex_groups.new(name='Bone.003')
for _i, _w in zip([0, 1, 6, 7, 8, 9, 10, 11, 21, 22, 23, 24, 25, 26, 36, 37, 38, 39, 40, 41, 51, 52, 53, 54, 55, 56, 66, 67, 68, 69, 70, 71, 81, 82, 83, 84, 85, 86, 87, 97, 98, 99, 100, 101, 102, 112, 113, 114, 115, 116, 117, 127, 128, 129, 130, 131, 132, 142, 143, 144, 145, 146, 147, 157, 158, 159, 160, 161, 162, 172, 173, 174, 175, 176, 177, 187, 188, 189, 190, 191, 192, 202, 203, 204, 205, 206, 207, 217, 218, 219, 220, 221, 222, 232, 233, 234, 235, 236, 237, 247, 248, 249, 250, 251, 252, 262, 263, 264, 265, 266, 267, 277, 278, 279, 280, 281, 282, 292, 293, 294, 295, 296, 297, 308, 309, 310, 311, 312, 313, 323, 324, 325, 326, 327, 328, 338, 339, 340, 341, 342, 343, 353, 354, 355, 356, 357, 358, 368, 369, 370, 371, 372, 373, 383, 384, 385, 386, 387, 388, 398, 399, 400, 401, 402, 403, 413, 414, 415, 416, 417, 418, 428, 429, 430, 431, 432, 433, 443, 444, 445, 446, 447, 448, 458, 459, 460, 461, 462, 463, 473, 474, 475, 476], [0.9964, 0.8719, 0.9984, 0.9981, 0.9964, 0.9812, 0.8719, 0.1281, 0.9984, 0.9981, 0.9964, 0.9812, 0.8719, 0.1281, 0.9984, 0.9981, 0.9964, 0.9812, 0.8719, 0.1281, 0.9984, 0.9981, 0.9964, 0.9812, 0.8719, 0.1281, 0.9984, 0.9981, 0.9964, 0.9812, 0.8719, 0.1281, 0.9985, 0.9984, 0.9981, 0.9964, 0.9812, 0.8719, 0.1281, 0.9984, 0.9981, 0.9964, 0.9812, 0.8719, 0.1281, 0.9984, 0.9981, 0.9964, 0.9812, 0.8719, 0.1281, 0.9984, 0.9981, 0.9964, 0.9812, 0.8719, 0.1281, 0.9984, 0.9981, 0.9964, 0.9812, 0.8719, 0.1281, 0.9984, 0.9981, 0.9964, 0.9812, 0.8719, 0.1281, 0.9984, 0.9981, 0.9964, 0.9812, 0.8719, 0.1281, 0.9984, 0.9981, 0.9964, 0.9812, 0.8719, 0.1281, 0.9984, 0.9981, 0.9964, 0.9812, 0.8719, 0.1281, 0.9984, 0.9981, 0.9964, 0.9812, 0.8719, 0.1281, 0.9984, 0.9981, 0.9964, 0.9812, 0.8719, 0.1281, 0.9984, 0.9981, 0.9964, 0.9812, 0.8719, 0.1281, 0.9984, 0.9981, 0.9964, 0.9812, 0.8719, 0.1281, 0.9984, 0.9981, 0.9964, 0.9812, 0.8719, 0.1281, 0.9984, 0.9981, 0.9964, 0.9812, 0.8719, 0.1281, 0.9984, 0.9981, 0.9964, 0.9812, 0.8719, 0.1281, 0.9984, 0.9981, 0.9964, 0.9812, 0.8719, 0.1281, 0.9984, 0.9981, 0.9964, 0.9812, 0.8719, 0.1281, 0.9984, 0.9981, 0.9964, 0.9812, 0.8719, 0.1281, 0.9984, 0.9981, 0.9964, 0.9812, 0.8719, 0.1281, 0.9984, 0.9981, 0.9964, 0.9812, 0.8719, 0.1281, 0.9984, 0.9981, 0.9964, 0.9812, 0.8719, 0.1281, 0.9984, 0.9981, 0.9964, 0.9812, 0.8719, 0.1281, 0.9984, 0.9981, 0.9964, 0.9812, 0.8719, 0.1281, 0.9984, 0.9981, 0.9964, 0.9812, 0.8719, 0.1281, 0.9984, 0.9981, 0.9964, 0.9812, 0.8719, 0.1281, 0.9984, 0.9981, 0.9812, 0.1281]): _vg.add([_i], _w, 'REPLACE')
_m = ob_sphere.modifiers.new('Armature', 'ARMATURE')
_m.object = ob_armature
ob_armature.location = (0.0, 0.0, 0.0)
ob_armature.show_in_front = True

# ---- collection membership
col_collection.objects.link(ob_sphere)
col_collection.objects.link(ob_armature)

# ---- scene / render settings (as saved in the file)
scene.frame_start = 1; scene.frame_end = 60; scene.frame_set(0)
scene.render.engine = 'CYCLES'
bpy.context.view_layer.update()

# ---- added for rendering (the .blend has no active camera and no usable light): camera, sun
cam_auto = bpy.data.cameras.new('AutoCamera')
cam_auto.lens = 50.0
cam_auto.sensor_width = 36.0
cam_auto.clip_end = 1000.0
ob_auto_camera = bpy.data.objects.new('AutoCamera', cam_auto)
scene.collection.objects.link(ob_auto_camera)
ob_auto_camera.location = (4.64365, -5.57238, 4.26717)
ob_auto_camera.rotation_euler = (1.09748, -7.21219e-08, 0.694738)
scene.camera = ob_auto_camera
light_auto_sun = bpy.data.lights.new('AutoSun', 'SUN')
light_auto_sun.energy = 3.0
light_auto_sun.angle = 0.0523599
ob_auto_sun = bpy.data.objects.new('AutoSun', light_auto_sun)
scene.collection.objects.link(ob_auto_sun)
ob_auto_sun.rotation_euler = (0.872665, 0.174533, 0.523599)
bpy.context.view_layer.update()
